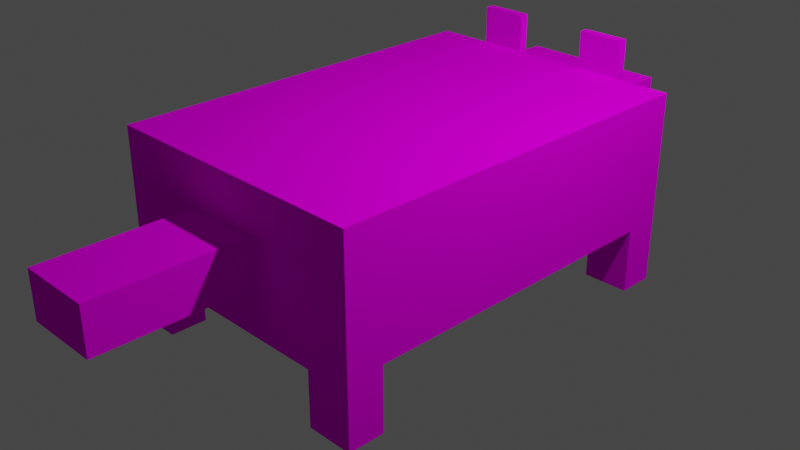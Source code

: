 # Source: FixedRacoon.blend  (saved by Blender 2.80.75; exported with 4.5.12 LTS)
import bpy
from mathutils import Matrix  # noqa: F401  (used for matrix-valued properties, if any)

bpy.ops.wm.read_factory_settings(use_empty=True)
scene = bpy.context.scene
scene.name = 'Scene'

# ---- collections
col_collection = bpy.data.collections.new('Collection'); scene.collection.children.link(col_collection)

# ---- images (referenced by path relative to the original .blend; pixels are not part of the script)
import os
ASSET_DIR = os.environ.get("B2B_ASSET_DIR", "")  # directory of the original .blend (textures are referenced by path, not embedded)
HERE = os.path.dirname(os.path.abspath(__file__))  # packed textures are extracted next to this script under _unpacked/

def load_image(name, relpath, width, height, colorspace="sRGB"):
    """Load a texture the original file referenced (path relative to the .blend, or extracted next to this script)."""
    p = next((c for c in (os.path.join(HERE, relpath), os.path.join(ASSET_DIR, relpath)) if relpath and os.path.exists(c)), "")
    if p:
        img = bpy.data.images.load(p, check_existing=True)
        img.name = name
    else:  # same state as the original file: an image datablock whose file is absent (Cycles renders it pink)
        img = bpy.data.images.new(name, width, height)
        img.source = "FILE"
        img.filepath = "//" + (relpath or name)
    img.colorspace_settings.name = colorspace
    return img
img_raccoon_png = load_image('Raccoon.png', 'Raccoon.png', 1024, 1024, 'sRGB')

# ---- materials (node trees are filled in below, after node groups)
mat_palette = bpy.data.materials.new('palette')
mat_palette.use_transparent_shadow = False
mat_palette.diffuse_color = (1.0, 1.0, 1.0, 1.0)
mat_palette.roughness = 1.0
mat_palette.specular_intensity = 0.0

# ---- material node trees
mat_palette.use_nodes = True; mat_palette.node_tree.nodes.clear()
_N = mat_palette.node_tree.nodes; _L = mat_palette.node_tree.links
n0 = _N.new('ShaderNodeOutputMaterial'); n0.name = 'Material Output'; n0.location = (300, 300)
n1 = _N.new('ShaderNodeBsdfPrincipled'); n1.name = 'Principled BSDF'; n1.location = (10, 300)
n1.distribution = 'GGX'
n1.subsurface_method = 'BURLEY'
n1.inputs[2].default_value = 1.0
n1.inputs[3].default_value = 1.45
n1.inputs[13].default_value = 0.0
n1.inputs[27].default_value = (0.0, 0.0, 0.0, 1.0)
n1.inputs[28].default_value = 1.0
n2 = _N.new('ShaderNodeTexImage'); n2.name = 'Image Texture'; n2.location = (-300, 600)
n2.image = img_raccoon_png
_L.new(n1.outputs[0], n0.inputs[0])
_L.new(n2.outputs[0], n1.inputs[0])
n0.is_active_output = True

# ---- world
world_world = bpy.data.worlds.new('World'); scene.world = world_world
world_world.use_nodes = True; world_world.node_tree.nodes.clear()
_N = world_world.node_tree.nodes; _L = world_world.node_tree.links
n0 = _N.new('ShaderNodeOutputWorld'); n0.name = 'World Output'; n0.location = (300, 300)
n1 = _N.new('ShaderNodeBackground'); n1.name = 'Background'; n1.location = (10, 300)
n1.inputs[0].default_value = (0.05088, 0.05088, 0.05088, 1.0)
_L.new(n1.outputs[0], n0.inputs[0])
n0.is_active_output = True
world_world.color = (0.05088, 0.05088, 0.05088)
world_world.use_sun_shadow = False
world_world.sun_shadow_jitter_overblur = 0.0

# ---- cameras
cam_camera = bpy.data.cameras.new('Camera')
cam_camera.clip_end = 100.0
cam_camera.ortho_scale = 7.314

# ---- lights
light_light = bpy.data.lights.new('Light', 'POINT')
light_light.transmission_factor = 0.0
light_light.energy = 1000.0
light_light.shadow_soft_size = 0.1
light_light.shadow_maximum_resolution = 0.006
light_light.use_absolute_resolution = True

# ---- meshes
me_raccoon = bpy.data.meshes.new('Raccoon')
me_raccoon.from_pydata([(1.5, 2.2, -4.4), (1.5, 2.0, -4.8), (1.5, 2.0, -4.4), (1.5, 2.2, -4.8), (1.5, 2.2, -8.3), (1.5, 2.0, -8.7), (1.5, 2.0, -8.3), (1.5, 2.2, -8.7), (1.5, 2.6, -8.3), (1.5, 2.6, -8.7), (1.5, 2.7, -4.4), (1.5, 2.7, -4.8), (1.5, 2.7, -8.3), (1.5, 4.1, -4.4), (1.5, 2.7, -5.0), (1.5, 4.1, -5.0), (1.5, 2.7, -5.2), (1.5, 4.1, -5.2), (1.5, 2.7, -6.1), (1.5, 4.1, -6.1), (1.5, 2.7, -6.3), (1.5, 4.1, -6.3), (1.5, 2.7, -7.3), (1.5, 4.1, -7.3), (1.5, 2.7, -7.5), (1.5, 4.1, -7.5), (1.5, 2.7, -8.2), (1.5, 4.1, -8.2), (1.5, 4.1, -8.3), (1.5, 4.1, -8.7), (2.1, 4.1, -8.7), (2.1, 3.8, -8.8), (2.1, 3.8, -8.7), (2.1, 4.5, -8.7), (2.1, 4.5, -8.8), (2.2, 3.8, -8.7), (2.2, 3.1, -9.5), (2.2, 3.1, -8.7), (2.2, 3.8, -8.8), (2.2, 3.9, -8.8), (2.2, 3.9, -9.5), (2.5, 3.6, -2.8), (2.5, 3.1, -3.0), (2.5, 3.1, -2.8), (2.5, 3.6, -3.0), (2.5, 3.1, -3.2), (2.5, 3.6, -3.2), (2.5, 3.1, -3.4), (2.5, 3.6, -3.4), (2.5, 3.1, -3.6), (2.5, 3.6, -3.6), (2.5, 3.1, -3.8), (2.5, 3.6, -3.8), (2.5, 3.1, -4.0), (2.5, 3.6, -4.0), (2.5, 3.1, -4.2), (2.5, 3.6, -4.2), (2.5, 3.1, -4.4), (2.5, 3.6, -4.4), (2.5, 3.7, -9.5), (2.5, 3.3, -9.6), (2.5, 3.3, -9.5), (2.5, 3.7, -9.6), (2.8, 3.4, -9.6), (2.8, 3.3, -9.7), (2.8, 3.3, -9.6), (2.8, 3.4, -9.7), (3.4, 4.1, -8.7), (3.4, 3.9, -8.8), (3.4, 3.9, -8.7), (3.4, 4.5, -8.7), (3.4, 4.5, -8.8), (4.0, 2.2, -4.4), (4.0, 2.0, -4.8), (4.0, 2.0, -4.4), (4.0, 2.2, -4.8), (4.0, 2.2, -8.3), (4.0, 2.0, -8.7), (4.0, 2.0, -8.3), (4.0, 2.2, -8.7), (4.0, 2.6, -4.4), (4.0, 2.6, -4.8), (4.0, 2.6, -8.3), (4.0, 2.6, -8.6), (4.0, 2.6, -8.7), (1.9, 2.0, -4.4), (1.9, 2.0, -4.8), (1.9, 2.2, -4.4), (1.9, 2.2, -4.8), (1.9, 2.0, -8.3), (1.9, 2.0, -8.7), (1.9, 2.2, -8.3), (1.9, 2.2, -8.7), (1.9, 2.6, -4.4), (1.9, 2.6, -4.8), (1.9, 2.6, -8.3), (1.9, 2.6, -8.6), (1.9, 2.6, -8.7), (2.6, 3.9, -8.7), (2.6, 3.9, -8.8), (2.6, 4.1, -8.7), (2.6, 4.5, -8.7), (2.6, 4.5, -8.8), (3.1, 3.3, -9.6), (3.1, 3.3, -9.7), (3.1, 3.4, -9.6), (3.1, 3.4, -9.7), (3.3, 3.1, -2.8), (3.3, 3.1, -3.0), (3.3, 3.6, -2.8), (3.3, 3.1, -3.2), (3.3, 3.6, -3.0), (3.3, 3.1, -3.4), (3.3, 3.6, -3.2), (3.3, 3.1, -3.6), (3.3, 3.6, -3.4), (3.3, 3.1, -3.8), (3.3, 3.6, -3.6), (3.3, 3.1, -4.0), (3.3, 3.6, -3.8), (3.3, 3.1, -4.2), (3.3, 3.6, -4.0), (3.3, 3.1, -4.4), (3.3, 3.6, -4.2), (3.3, 3.6, -4.4), (3.5, 3.3, -9.5), (3.5, 3.3, -9.6), (3.5, 3.7, -9.5), (3.5, 3.7, -9.6), (3.8, 3.1, -8.7), (3.8, 3.1, -9.5), (3.8, 3.8, -8.7), (3.8, 3.8, -8.8), (3.8, 3.9, -8.8), (3.8, 3.9, -9.5), (3.9, 3.8, -8.7), (3.9, 3.8, -8.8), (3.9, 4.1, -8.7), (3.9, 4.5, -8.7), (3.9, 4.5, -8.8), (4.5, 2.0, -4.4), (4.5, 2.0, -4.8), (4.5, 2.2, -4.4), (4.5, 2.2, -4.8), (4.5, 2.0, -8.3), (4.5, 2.0, -8.7), (4.5, 2.2, -8.3), (4.5, 2.2, -8.7), (4.5, 2.6, -4.4), (4.5, 2.6, -4.8), (4.5, 2.6, -8.3), (4.5, 2.6, -8.7), (4.5, 2.7, -4.8), (4.5, 2.7, -8.3), (4.5, 4.1, -4.4), (4.5, 2.7, -5.0), (4.5, 2.7, -5.2), (4.5, 4.1, -5.0), (4.5, 2.7, -6.1), (4.5, 4.1, -5.2), (4.5, 2.7, -6.3), (4.5, 4.1, -6.1), (4.5, 2.7, -7.3), (4.5, 4.1, -6.3), (4.5, 2.7, -7.5), (4.5, 4.1, -7.3), (4.5, 2.7, -8.2), (4.5, 4.1, -7.5), (4.5, 4.1, -8.2), (4.5, 4.1, -8.3), (4.5, 4.1, -8.7), (3.3, 3.1, -2.8), (2.5, 3.6, -2.8), (2.5, 3.1, -2.8), (3.3, 3.6, -2.8), (1.6, 2.7, -4.4), (1.5, 2.7, -4.4), (1.5, 2.2, -4.4), (1.5, 4.1, -4.4), (1.6, 4.0, -4.4), (1.9, 2.0, -4.4), (1.5, 2.0, -4.4), (1.9, 2.2, -4.4), (1.9, 2.6, -4.4), (1.9, 2.7, -4.4), (2.5, 3.1, -4.4), (2.5, 3.6, -4.4), (3.3, 3.1, -4.4), (3.3, 3.6, -4.4), (4.0, 2.6, -4.4), (4.4, 2.6, -4.4), (4.0, 2.2, -4.4), (4.4, 4.0, -4.4), (4.5, 2.0, -4.4), (4.0, 2.0, -4.4), (4.5, 2.2, -4.4), (4.5, 2.6, -4.4), (4.5, 4.1, -4.4), (1.6, 2.6, -8.3), (1.5, 2.6, -8.3), (1.5, 2.2, -8.3), (1.5, 2.7, -8.3), (1.6, 2.7, -8.3), (1.9, 2.0, -8.3), (1.5, 2.0, -8.3), (1.9, 2.2, -8.3), (1.9, 2.6, -8.3), (4.0, 2.6, -8.3), (4.4, 2.6, -8.3), (4.0, 2.2, -8.3), (4.4, 2.7, -8.3), (4.5, 2.0, -8.3), (4.0, 2.0, -8.3), (4.5, 2.2, -8.3), (4.5, 2.6, -8.3), (4.5, 2.7, -8.3), (2.2, 4.1, -8.7), (2.1, 4.5, -8.7), (2.1, 4.1, -8.7), (2.2, 4.4, -8.7), (2.5, 4.1, -8.7), (2.5, 4.4, -8.7), (2.6, 4.1, -8.7), (2.6, 4.5, -8.7), (3.5, 4.1, -8.7), (3.4, 4.5, -8.7), (3.4, 4.1, -8.7), (3.5, 4.4, -8.7), (3.8, 4.1, -8.7), (3.8, 4.4, -8.7), (3.9, 4.1, -8.7), (3.9, 4.5, -8.7), (1.5, 2.2, -4.8), (1.5, 2.7, -4.8), (1.6, 2.7, -4.8), (1.5, 2.0, -4.8), (1.9, 2.0, -4.8), (1.9, 2.2, -4.8), (1.9, 2.6, -4.8), (1.9, 2.7, -4.8), (4.0, 2.6, -4.8), (4.4, 2.6, -4.8), (4.0, 2.2, -4.8), (4.4, 2.7, -4.8), (4.0, 2.0, -4.8), (4.5, 2.0, -4.8), (4.5, 2.2, -4.8), (4.5, 2.6, -4.8), (4.5, 2.7, -4.8), (1.5, 2.0, -8.7), (1.5, 2.2, -8.7), (1.9, 2.0, -8.7), (1.5, 2.6, -8.7), (1.9, 2.2, -8.7), (1.5, 4.1, -8.7), (1.9, 2.6, -8.7), (2.1, 3.8, -8.7), (2.1, 4.1, -8.7), (2.2, 3.1, -8.7), (2.2, 3.8, -8.7), (2.6, 3.9, -8.7), (2.6, 4.1, -8.7), (3.4, 3.9, -8.7), (3.4, 4.1, -8.7), (3.8, 3.1, -8.7), (3.8, 3.8, -8.7), (3.9, 3.8, -8.7), (4.0, 2.6, -8.7), (3.9, 4.1, -8.7), (4.0, 2.0, -8.7), (4.0, 2.2, -8.7), (4.5, 2.0, -8.7), (4.5, 2.2, -8.7), (4.5, 2.6, -8.7), (4.5, 4.1, -8.7), (2.1, 3.8, -8.8), (2.1, 4.5, -8.8), (2.2, 3.8, -8.8), (2.2, 3.9, -8.8), (2.2, 4.4, -8.8), (2.5, 3.9, -8.8), (2.5, 4.4, -8.8), (2.6, 3.9, -8.8), (2.6, 4.5, -8.8), (3.4, 3.9, -8.8), (3.4, 4.5, -8.8), (3.5, 3.9, -8.8), (3.5, 4.4, -8.8), (3.8, 3.9, -8.8), (3.8, 4.4, -8.8), (3.8, 3.8, -8.8), (3.9, 3.8, -8.8), (3.9, 4.5, -8.8), (2.2, 3.1, -9.5), (2.2, 3.9, -9.5), (2.5, 3.3, -9.5), (2.5, 3.7, -9.5), (2.6, 3.7, -9.5), (2.8, 3.3, -9.5), (2.8, 3.7, -9.5), (3.1, 3.3, -9.5), (3.1, 3.7, -9.5), (3.3, 3.7, -9.5), (3.5, 3.3, -9.5), (3.5, 3.7, -9.5), (3.8, 3.1, -9.5), (3.8, 3.9, -9.5), (2.5, 3.3, -9.6), (2.5, 3.7, -9.6), (2.6, 3.5, -9.6), (2.6, 3.7, -9.6), (2.8, 3.3, -9.6), (2.8, 3.4, -9.6), (2.8, 3.5, -9.6), (2.8, 3.7, -9.6), (3.1, 3.4, -9.6), (3.1, 3.5, -9.6), (3.1, 3.7, -9.6), (3.1, 3.3, -9.6), (3.3, 3.5, -9.6), (3.3, 3.7, -9.6), (3.5, 3.3, -9.6), (3.5, 3.7, -9.6), (2.8, 3.3, -9.7), (2.8, 3.4, -9.7), (3.1, 3.3, -9.7), (3.1, 3.4, -9.7), (1.5, 2.0, -4.8), (1.9, 2.0, -4.4), (1.5, 2.0, -4.4), (1.9, 2.0, -4.8), (4.0, 2.0, -4.8), (4.5, 2.0, -4.4), (4.0, 2.0, -4.4), (4.5, 2.0, -4.8), (1.5, 2.0, -8.7), (1.9, 2.0, -8.3), (1.5, 2.0, -8.3), (1.9, 2.0, -8.7), (4.0, 2.0, -8.7), (4.5, 2.0, -8.3), (4.0, 2.0, -8.3), (4.5, 2.0, -8.7), (1.9, 2.6, -4.8), (4.0, 2.6, -4.4), (1.9, 2.6, -4.4), (4.0, 2.6, -4.8), (1.9, 2.6, -8.6), (4.0, 2.6, -8.3), (1.9, 2.6, -8.3), (4.0, 2.6, -8.6), (1.9, 2.6, -8.7), (4.0, 2.6, -8.7), (1.5, 2.7, -5.0), (1.6, 2.7, -4.8), (1.5, 2.7, -4.8), (1.6, 2.7, -5.0), (1.9, 2.7, -4.8), (4.4, 2.7, -4.8), (4.4, 2.7, -5.0), (4.5, 2.7, -4.8), (4.5, 2.7, -5.0), (1.5, 2.7, -5.2), (1.6, 2.7, -5.2), (4.4, 2.7, -5.2), (4.5, 2.7, -5.2), (1.5, 2.7, -6.1), (1.6, 2.7, -6.1), (4.4, 2.7, -6.1), (4.5, 2.7, -6.1), (1.5, 2.7, -6.3), (1.6, 2.7, -6.3), (4.4, 2.7, -6.3), (4.5, 2.7, -6.3), (1.5, 2.7, -7.3), (1.6, 2.7, -7.3), (4.4, 2.7, -7.3), (4.5, 2.7, -7.3), (1.5, 2.7, -7.5), (1.6, 2.7, -7.5), (4.4, 2.7, -7.5), (4.5, 2.7, -7.5), (1.5, 2.7, -8.2), (1.6, 2.7, -8.2), (4.4, 2.7, -8.2), (4.5, 2.7, -8.2), (1.5, 2.7, -8.3), (1.6, 2.7, -8.3), (4.4, 2.7, -8.3), (4.5, 2.7, -8.3), (2.5, 3.1, -3.0), (3.3, 3.1, -2.8), (2.5, 3.1, -2.8), (3.3, 3.1, -3.0), (2.5, 3.1, -3.2), (3.3, 3.1, -3.2), (2.5, 3.1, -3.4), (3.3, 3.1, -3.4), (2.5, 3.1, -3.6), (3.3, 3.1, -3.6), (2.5, 3.1, -3.8), (3.3, 3.1, -3.8), (2.5, 3.1, -4.0), (3.3, 3.1, -4.0), (2.5, 3.1, -4.2), (3.3, 3.1, -4.2), (2.5, 3.1, -4.4), (3.3, 3.1, -4.4), (2.2, 3.1, -9.5), (3.8, 3.1, -8.7), (2.2, 3.1, -8.7), (3.8, 3.1, -9.5), (2.5, 3.3, -9.6), (2.8, 3.3, -9.5), (2.5, 3.3, -9.5), (2.8, 3.3, -9.6), (3.1, 3.3, -9.5), (3.1, 3.3, -9.6), (3.5, 3.3, -9.5), (3.5, 3.3, -9.6), (2.8, 3.3, -9.7), (3.1, 3.3, -9.7), (2.1, 3.8, -8.8), (2.2, 3.8, -8.7), (2.1, 3.8, -8.7), (2.2, 3.8, -8.8), (3.8, 3.8, -8.8), (3.9, 3.8, -8.7), (3.8, 3.8, -8.7), (3.9, 3.8, -8.8), (2.8, 3.4, -9.6), (3.1, 3.4, -9.6), (2.8, 3.4, -9.7), (3.1, 3.4, -9.7), (2.5, 3.6, -2.8), (3.3, 3.6, -2.8), (2.5, 3.6, -3.0), (3.3, 3.6, -3.0), (2.5, 3.6, -3.2), (3.3, 3.6, -3.2), (2.5, 3.6, -3.4), (3.3, 3.6, -3.4), (2.5, 3.6, -3.6), (3.3, 3.6, -3.6), (2.5, 3.6, -3.8), (3.3, 3.6, -3.8), (2.5, 3.6, -4.0), (3.3, 3.6, -4.0), (2.5, 3.6, -4.2), (3.3, 3.6, -4.2), (2.5, 3.6, -4.4), (3.3, 3.6, -4.4), (2.5, 3.7, -9.5), (2.6, 3.7, -9.5), (2.5, 3.7, -9.6), (2.8, 3.7, -9.5), (2.6, 3.7, -9.6), (3.1, 3.7, -9.5), (2.8, 3.7, -9.6), (3.3, 3.7, -9.5), (3.1, 3.7, -9.6), (3.5, 3.7, -9.5), (3.3, 3.7, -9.6), (3.5, 3.7, -9.6), (2.6, 3.9, -8.7), (3.4, 3.9, -8.7), (2.6, 3.9, -8.8), (3.4, 3.9, -8.8), (2.2, 3.9, -8.8), (2.5, 3.9, -8.8), (2.2, 3.9, -9.5), (3.5, 3.9, -8.8), (3.8, 3.9, -8.8), (3.8, 3.9, -9.5), (1.5, 4.1, -4.4), (4.5, 4.1, -4.4), (1.5, 4.1, -5.0), (4.5, 4.1, -5.0), (1.5, 4.1, -5.2), (4.5, 4.1, -5.2), (1.5, 4.1, -6.1), (4.5, 4.1, -6.1), (1.5, 4.1, -6.3), (4.5, 4.1, -6.3), (1.5, 4.1, -7.3), (4.5, 4.1, -7.3), (1.5, 4.1, -7.5), (4.5, 4.1, -7.5), (1.5, 4.1, -8.2), (4.5, 4.1, -8.2), (1.5, 4.1, -8.3), (4.5, 4.1, -8.3), (1.5, 4.1, -8.7), (2.1, 4.1, -8.7), (2.2, 4.1, -8.7), (2.5, 4.1, -8.7), (2.6, 4.1, -8.7), (3.4, 4.1, -8.7), (3.5, 4.1, -8.7), (3.8, 4.1, -8.7), (3.9, 4.1, -8.7), (4.5, 4.1, -8.7), (2.1, 4.5, -8.7), (2.6, 4.5, -8.7), (2.1, 4.5, -8.8), (2.6, 4.5, -8.8), (3.4, 4.5, -8.7), (3.9, 4.5, -8.7), (3.4, 4.5, -8.8), (3.9, 4.5, -8.8)], [], [(0, 1, 2), (3, 1, 0), (4, 5, 6), (7, 5, 4), (8, 7, 4), (9, 7, 8), (10, 3, 0), (11, 3, 10), (12, 9, 8), (13, 11, 10), (13, 14, 11), (15, 16, 14), (15, 14, 13), (17, 18, 16), (17, 16, 15), (19, 20, 18), (19, 18, 17), (21, 22, 20), (21, 20, 19), (23, 24, 22), (23, 22, 21), (25, 26, 24), (25, 24, 23), (27, 12, 26), (27, 26, 25), (28, 9, 12), (28, 12, 27), (29, 9, 28), (30, 31, 32), (33, 31, 30), (34, 31, 33), (35, 36, 37), (38, 36, 35), (39, 36, 38), (40, 36, 39), (41, 42, 43), (44, 45, 42), (44, 42, 41), (46, 47, 45), (46, 45, 44), (48, 49, 47), (48, 47, 46), (50, 51, 49), (50, 49, 48), (52, 53, 51), (52, 51, 50), (54, 55, 53), (54, 53, 52), (56, 57, 55), (56, 55, 54), (58, 57, 56), (59, 60, 61), (62, 60, 59), (63, 64, 65), (66, 64, 63), (67, 68, 69), (70, 68, 67), (71, 68, 70), (72, 73, 74), (75, 73, 72), (76, 77, 78), (79, 77, 76), (80, 75, 72), (81, 75, 80), (82, 79, 76), (83, 79, 82), (84, 79, 83), (85, 86, 87), (87, 86, 88), (89, 90, 91), (91, 90, 92), (87, 88, 93), (93, 88, 94), (91, 92, 95), (95, 92, 96), (96, 92, 97), (98, 99, 100), (100, 99, 101), (101, 99, 102), (103, 104, 105), (105, 104, 106), (107, 108, 109), (108, 110, 111), (109, 108, 111), (110, 112, 113), (111, 110, 113), (112, 114, 115), (113, 112, 115), (114, 116, 117), (115, 114, 117), (116, 118, 119), (117, 116, 119), (118, 120, 121), (119, 118, 121), (120, 122, 123), (121, 120, 123), (123, 122, 124), (125, 126, 127), (127, 126, 128), (129, 130, 131), (131, 130, 132), (132, 130, 133), (133, 130, 134), (135, 136, 137), (137, 136, 138), (138, 136, 139), (140, 141, 142), (142, 141, 143), (144, 145, 146), (146, 145, 147), (142, 143, 148), (148, 143, 149), (146, 147, 150), (150, 147, 151), (148, 149, 152), (150, 151, 153), (148, 152, 154), (152, 155, 154), (155, 156, 157), (154, 155, 157), (156, 158, 159), (157, 156, 159), (158, 160, 161), (159, 158, 161), (160, 162, 163), (161, 160, 163), (162, 164, 165), (163, 162, 165), (164, 166, 167), (165, 164, 167), (166, 153, 168), (167, 166, 168), (153, 151, 169), (168, 153, 169), (169, 151, 170), (171, 172, 173), (174, 172, 171), (175, 176, 177), (175, 178, 176), (179, 178, 175), (180, 177, 181), (182, 175, 177), (182, 177, 180), (183, 175, 182), (184, 179, 175), (184, 175, 183), (185, 179, 184), (185, 184, 183), (186, 179, 185), (187, 185, 183), (188, 179, 186), (189, 187, 183), (189, 188, 187), (190, 188, 189), (190, 189, 191), (192, 178, 179), (192, 188, 190), (192, 179, 188), (193, 191, 194), (195, 190, 191), (195, 191, 193), (196, 192, 190), (196, 190, 195), (197, 178, 192), (197, 192, 196), (198, 199, 200), (198, 201, 199), (202, 201, 198), (203, 200, 204), (205, 198, 200), (205, 200, 203), (206, 202, 198), (206, 198, 205), (207, 202, 206), (208, 202, 207), (208, 207, 209), (210, 202, 208), (211, 209, 212), (213, 208, 209), (213, 209, 211), (214, 210, 208), (214, 208, 213), (215, 210, 214), (216, 217, 218), (219, 217, 216), (220, 219, 216), (221, 217, 219), (221, 219, 220), (222, 221, 220), (223, 217, 221), (223, 221, 222), (224, 225, 226), (227, 225, 224), (228, 227, 224), (229, 225, 227), (229, 227, 228), (230, 229, 228), (231, 225, 229), (231, 229, 230), (232, 233, 234), (235, 232, 236), (232, 234, 237), (236, 232, 237), (237, 234, 238), (238, 234, 239), (238, 239, 240), (240, 239, 241), (242, 240, 241), (241, 239, 243), (244, 242, 245), (242, 241, 246), (245, 242, 246), (241, 243, 247), (246, 241, 247), (247, 243, 248), (249, 250, 251), (250, 252, 253), (251, 250, 253), (252, 254, 255), (253, 252, 255), (255, 254, 256), (256, 254, 257), (255, 256, 258), (258, 256, 259), (260, 261, 262), (262, 261, 263), (255, 258, 264), (264, 265, 266), (255, 264, 267), (264, 266, 267), (266, 268, 267), (269, 270, 271), (270, 267, 272), (271, 270, 272), (267, 268, 273), (272, 267, 273), (273, 268, 274), (275, 276, 277), (277, 276, 278), (278, 276, 279), (278, 279, 280), (279, 276, 281), (280, 279, 281), (280, 281, 282), (281, 276, 283), (282, 281, 283), (284, 285, 286), (286, 285, 287), (286, 287, 288), (287, 285, 289), (288, 287, 289), (290, 288, 291), (288, 289, 291), (289, 285, 292), (291, 289, 292), (293, 294, 295), (295, 294, 296), (296, 294, 297), (293, 295, 298), (297, 294, 299), (293, 298, 300), (299, 294, 301), (301, 294, 302), (293, 300, 303), (302, 294, 304), (293, 303, 305), (303, 304, 305), (304, 294, 306), (305, 304, 306), (307, 308, 309), (309, 308, 310), (307, 309, 311), (311, 309, 312), (309, 310, 313), (312, 309, 313), (313, 310, 314), (312, 313, 315), (313, 314, 315), (315, 314, 316), (316, 314, 317), (318, 315, 319), (315, 316, 319), (316, 317, 319), (319, 317, 320), (318, 319, 321), (319, 320, 321), (321, 320, 322), (323, 324, 325), (325, 324, 326), (327, 328, 329), (330, 328, 327), (331, 332, 333), (334, 332, 331), (335, 336, 337), (338, 336, 335), (339, 340, 341), (342, 340, 339), (343, 344, 345), (346, 344, 343), (347, 348, 349), (350, 348, 347), (351, 350, 347), (352, 350, 351), (353, 354, 355), (356, 357, 354), (356, 354, 353), (356, 358, 357), (359, 360, 358), (359, 358, 356), (361, 360, 359), (362, 356, 353), (363, 359, 356), (363, 356, 362), (364, 361, 359), (364, 359, 363), (365, 361, 364), (366, 363, 362), (367, 364, 363), (367, 363, 366), (368, 365, 364), (368, 364, 367), (369, 365, 368), (370, 367, 366), (371, 368, 367), (371, 367, 370), (372, 369, 368), (372, 368, 371), (373, 369, 372), (374, 371, 370), (375, 372, 371), (375, 371, 374), (376, 373, 372), (376, 372, 375), (377, 373, 376), (378, 375, 374), (379, 376, 375), (379, 375, 378), (380, 377, 376), (380, 376, 379), (381, 377, 380), (382, 379, 378), (383, 380, 379), (383, 379, 382), (384, 381, 380), (384, 380, 383), (385, 381, 384), (386, 383, 382), (387, 384, 383), (387, 383, 386), (388, 385, 384), (388, 384, 387), (389, 385, 388), (390, 391, 392), (393, 391, 390), (394, 393, 390), (395, 393, 394), (396, 395, 394), (397, 395, 396), (398, 397, 396), (399, 397, 398), (400, 399, 398), (401, 399, 400), (402, 401, 400), (403, 401, 402), (404, 403, 402), (405, 403, 404), (406, 405, 404), (407, 405, 406), (408, 409, 410), (411, 409, 408), (412, 413, 414), (415, 416, 413), (415, 413, 412), (417, 418, 416), (417, 416, 415), (419, 418, 417), (420, 417, 415), (421, 417, 420), (422, 423, 424), (425, 423, 422), (426, 427, 428), (429, 427, 426), (430, 431, 432), (432, 431, 433), (434, 435, 436), (436, 435, 437), (436, 437, 438), (438, 437, 439), (438, 439, 440), (440, 439, 441), (440, 441, 442), (442, 441, 443), (442, 443, 444), (444, 443, 445), (444, 445, 446), (446, 445, 447), (446, 447, 448), (448, 447, 449), (448, 449, 450), (450, 449, 451), (452, 453, 454), (453, 455, 456), (454, 453, 456), (455, 457, 458), (456, 455, 458), (457, 459, 460), (458, 457, 460), (459, 461, 462), (460, 459, 462), (462, 461, 463), (464, 465, 466), (466, 465, 467), (468, 469, 470), (471, 472, 470), (467, 471, 470), (466, 467, 470), (469, 466, 470), (470, 472, 473), (474, 475, 476), (476, 475, 477), (476, 477, 478), (478, 477, 479), (478, 479, 480), (480, 479, 481), (480, 481, 482), (482, 481, 483), (482, 483, 484), (484, 483, 485), (484, 485, 486), (486, 485, 487), (486, 487, 488), (488, 487, 489), (488, 489, 490), (490, 489, 491), (490, 491, 492), (492, 491, 493), (493, 491, 494), (494, 491, 495), (495, 491, 496), (496, 491, 497), (497, 491, 498), (498, 491, 499), (499, 491, 500), (500, 491, 501), (502, 503, 504), (504, 503, 505), (506, 507, 508), (508, 507, 509)])
me_raccoon.polygons.foreach_set('use_smooth', [True] * 448)
_uv = me_raccoon.uv_layers.new(name='UVMap')
_uv.uv.foreach_set('vector', [0.9824, 0.5, 0.9824, 0.5, 0.9824, 0.5, 0.9824, 0.5, 0.9824, 0.5, 0.9824, 0.5, 0.9824, 0.5, 0.9824, 0.5, 0.9824, 0.5, 0.9824, 0.5, 0.9824, 0.5, 0.9824, 0.5, 0.5371, 0.5, 0.5371, 0.5, 0.5371, 0.5, 0.5371, 0.5, 0.5371, 0.5, 0.5371, 0.5, 0.5371, 0.5, 0.5371, 0.5, 0.5371, 0.5, 0.5371, 0.5, 0.5371, 0.5, 0.5371, 0.5, 0.02148, 0.5, 0.02148, 0.5, 0.02148, 0.5, 0.02148, 0.5, 0.02148, 0.5, 0.02148, 0.5, 0.02148, 0.5, 0.02148, 0.5, 0.02148, 0.5, 0.0293, 0.5, 0.0293, 0.5, 0.0293, 0.5, 0.02148, 0.5, 0.02148, 0.5, 0.02148, 0.5, 0.02148, 0.5, 0.02148, 0.5, 0.02148, 0.5, 0.0293, 0.5, 0.0293, 0.5, 0.0293, 0.5, 0.0293, 0.5, 0.0293, 0.5, 0.0293, 0.5, 0.02148, 0.5, 0.02148, 0.5, 0.02148, 0.5, 0.02148, 0.5, 0.02148, 0.5, 0.02148, 0.5, 0.0293, 0.5, 0.0293, 0.5, 0.0293, 0.5, 0.0293, 0.5, 0.0293, 0.5, 0.0293, 0.5, 0.02148, 0.5, 0.02148, 0.5, 0.02148, 0.5, 0.02148, 0.5, 0.02148, 0.5, 0.02148, 0.5, 0.0293, 0.5, 0.0293, 0.5, 0.0293, 0.5, 0.0293, 0.5, 0.0293, 0.5, 0.0293, 0.5, 0.02148, 0.5, 0.02148, 0.5, 0.02148, 0.5, 0.02148, 0.5, 0.02148, 0.5, 0.02148, 0.5, 0.0293, 0.5, 0.0293, 0.5, 0.0293, 0.5, 0.02148, 0.5, 0.02148, 0.5, 0.02148, 0.5, 0.0293, 0.5, 0.0293, 0.5, 0.0293, 0.5, 0.0293, 0.5, 0.0293, 0.5, 0.0293, 0.5, 0.0293, 0.5, 0.0293, 0.5, 0.0293, 0.5, 0.0293, 0.5, 0.0293, 0.5, 0.0293, 0.5, 0.0293, 0.5, 0.0293, 0.5, 0.0293, 0.5, 0.0293, 0.5, 0.0293, 0.5, 0.0293, 0.5, 0.0293, 0.5, 0.0293, 0.5, 0.0293, 0.5, 0.02539, 0.5, 0.02539, 0.5, 0.02539, 0.5, 0.0293, 0.5, 0.0293, 0.5, 0.0293, 0.5, 0.02539, 0.5, 0.02539, 0.5, 0.02539, 0.5, 0.02539, 0.5, 0.02539, 0.5, 0.02539, 0.5, 0.0293, 0.5, 0.0293, 0.5, 0.0293, 0.5, 0.0293, 0.5, 0.0293, 0.5, 0.0293, 0.5, 0.02539, 0.5, 0.02539, 0.5, 0.02539, 0.5, 0.02539, 0.5, 0.02539, 0.5, 0.02539, 0.5, 0.0293, 0.5, 0.0293, 0.5, 0.0293, 0.5, 0.0293, 0.5, 0.0293, 0.5, 0.0293, 0.5, 0.02539, 0.5, 0.02539, 0.5, 0.02539, 0.5, 0.02539, 0.5, 0.02539, 0.5, 0.02539, 0.5, 0.0293, 0.5, 0.0293, 0.5, 0.0293, 0.5, 0.0293, 0.5, 0.0293, 0.5, 0.0293, 0.5, 0.02539, 0.5, 0.02539, 0.5, 0.02539, 0.5, 0.0293, 0.5, 0.0293, 0.5, 0.0293, 0.5, 0.02148, 0.5, 0.02148, 0.5, 0.02148, 0.5, 0.02148, 0.5, 0.02148, 0.5, 0.02148, 0.5, 0.9551, 0.5, 0.9551, 0.5, 0.9551, 0.5, 0.9551, 0.5, 0.9551, 0.5, 0.9551, 0.5, 0.0293, 0.5, 0.0293, 0.5, 0.0293, 0.5, 0.0293, 0.5, 0.0293, 0.5, 0.0293, 0.5, 0.0293, 0.5, 0.0293, 0.5, 0.0293, 0.5, 0.9824, 0.5, 0.9824, 0.5, 0.9824, 0.5, 0.9824, 0.5, 0.9824, 0.5, 0.9824, 0.5, 0.9824, 0.5, 0.9824, 0.5, 0.9824, 0.5, 0.9824, 0.5, 0.9824, 0.5, 0.9824, 0.5, 0.5371, 0.5, 0.5371, 0.5, 0.5371, 0.5, 0.5371, 0.5, 0.5371, 0.5, 0.5371, 0.5, 0.5371, 0.5, 0.5371, 0.5, 0.5371, 0.5, 0.5371, 0.5, 0.5371, 0.5, 0.5371, 0.5, 0.5371, 0.5, 0.5371, 0.5, 0.5371, 0.5, 0.9824, 0.5, 0.9824, 0.5, 0.9824, 0.5, 0.9824, 0.5, 0.9824, 0.5, 0.9824, 0.5, 0.9824, 0.5, 0.9824, 0.5, 0.9824, 0.5, 0.9824, 0.5, 0.9824, 0.5, 0.9824, 0.5, 0.5371, 0.5, 0.5371, 0.5, 0.5371, 0.5, 0.5371, 0.5, 0.5371, 0.5, 0.5371, 0.5, 0.5371, 0.5, 0.5371, 0.5, 0.5371, 0.5, 0.5371, 0.5, 0.5371, 0.5, 0.5371, 0.5, 0.5371, 0.5, 0.5371, 0.5, 0.5371, 0.5, 0.0293, 0.5, 0.0293, 0.5, 0.0293, 0.5, 0.0293, 0.5, 0.0293, 0.5, 0.0293, 0.5, 0.0293, 0.5, 0.0293, 0.5, 0.0293, 0.5, 0.9551, 0.5, 0.9551, 0.5, 0.9551, 0.5, 0.9551, 0.5, 0.9551, 0.5, 0.9551, 0.5, 0.02539, 0.5, 0.02539, 0.5, 0.02539, 0.5, 0.0293, 0.5, 0.0293, 0.5, 0.0293, 0.5, 0.02539, 0.5, 0.02539, 0.5, 0.02539, 0.5, 0.02539, 0.5, 0.02539, 0.5, 0.02539, 0.5, 0.0293, 0.5, 0.0293, 0.5, 0.0293, 0.5, 0.0293, 0.5, 0.0293, 0.5, 0.0293, 0.5, 0.02539, 0.5, 0.02539, 0.5, 0.02539, 0.5, 0.02539, 0.5, 0.02539, 0.5, 0.02539, 0.5, 0.0293, 0.5, 0.0293, 0.5, 0.0293, 0.5, 0.0293, 0.5, 0.0293, 0.5, 0.0293, 0.5, 0.02539, 0.5, 0.02539, 0.5, 0.02539, 0.5, 0.02539, 0.5, 0.02539, 0.5, 0.02539, 0.5, 0.0293, 0.5, 0.0293, 0.5, 0.0293, 0.5, 0.0293, 0.5, 0.0293, 0.5, 0.0293, 0.5, 0.02539, 0.5, 0.02539, 0.5, 0.02539, 0.5, 0.0293, 0.5, 0.0293, 0.5, 0.0293, 0.5, 0.02148, 0.5, 0.02148, 0.5, 0.02148, 0.5, 0.02148, 0.5, 0.02148, 0.5, 0.02148, 0.5, 0.0293, 0.5, 0.0293, 0.5, 0.0293, 0.5, 0.0293, 0.5, 0.0293, 0.5, 0.0293, 0.5, 0.0293, 0.5, 0.0293, 0.5, 0.0293, 0.5, 0.0293, 0.5, 0.0293, 0.5, 0.0293, 0.5, 0.0293, 0.5, 0.0293, 0.5, 0.0293, 0.5, 0.0293, 0.5, 0.0293, 0.5, 0.0293, 0.5, 0.0293, 0.5, 0.0293, 0.5, 0.0293, 0.5, 0.9824, 0.5, 0.9824, 0.5, 0.9824, 0.5, 0.9824, 0.5, 0.9824, 0.5, 0.9824, 0.5, 0.9824, 0.5, 0.9824, 0.5, 0.9824, 0.5, 0.9824, 0.5, 0.9824, 0.5, 0.9824, 0.5, 0.5371, 0.5, 0.5371, 0.5, 0.5371, 0.5, 0.5371, 0.5, 0.5371, 0.5, 0.5371, 0.5, 0.5371, 0.5, 0.5371, 0.5, 0.5371, 0.5, 0.5371, 0.5, 0.5371, 0.5, 0.5371, 0.5, 0.02148, 0.5, 0.02148, 0.5, 0.02148, 0.5, 0.02148, 0.5, 0.02148, 0.5, 0.02148, 0.5, 0.02148, 0.5, 0.02148, 0.5, 0.02148, 0.5, 0.02148, 0.5, 0.02148, 0.5, 0.02148, 0.5, 0.0293, 0.5, 0.0293, 0.5, 0.0293, 0.5, 0.02148, 0.5, 0.02148, 0.5, 0.02148, 0.5, 0.02148, 0.5, 0.02148, 0.5, 0.02148, 0.5, 0.0293, 0.5, 0.0293, 0.5, 0.0293, 0.5, 0.0293, 0.5, 0.0293, 0.5, 0.0293, 0.5, 0.02148, 0.5, 0.02148, 0.5, 0.02148, 0.5, 0.02148, 0.5, 0.02148, 0.5, 0.02148, 0.5, 0.0293, 0.5, 0.0293, 0.5, 0.0293, 0.5, 0.0293, 0.5, 0.0293, 0.5, 0.0293, 0.5, 0.02148, 0.5, 0.02148, 0.5, 0.02148, 0.5, 0.02148, 0.5, 0.02148, 0.5, 0.02148, 0.5, 0.0293, 0.5, 0.0293, 0.5, 0.0293, 0.5, 0.0293, 0.5, 0.0293, 0.5, 0.0293, 0.5, 0.02148, 0.5, 0.02148, 0.5, 0.02148, 0.5, 0.02148, 0.5, 0.02148, 0.5, 0.02148, 0.5, 0.0293, 0.5, 0.0293, 0.5, 0.0293, 0.5, 0.02148, 0.5, 0.02148, 0.5, 0.02148, 0.5, 0.02539, 0.5, 0.02539, 0.5, 0.02539, 0.5, 0.02539, 0.5, 0.02539, 0.5, 0.02539, 0.5, 0.5371, 0.5, 0.5371, 0.5, 0.5371, 0.5, 0.02148, 0.5, 0.02148, 0.5, 0.02148, 0.5, 0.02148, 0.5, 0.02148, 0.5, 0.02148, 0.5, 0.9824, 0.5, 0.9824, 0.5, 0.9824, 0.5, 0.5371, 0.5, 0.5371, 0.5, 0.5371, 0.5, 0.9824, 0.5, 0.9824, 0.5, 0.9824, 0.5, 0.5371, 0.5, 0.5371, 0.5, 0.5371, 0.5, 0.9824, 0.5, 0.9824, 0.5, 0.9824, 0.5, 0.5371, 0.5, 0.5371, 0.5, 0.5371, 0.5, 0.9824, 0.5, 0.9824, 0.5, 0.9824, 0.5, 0.9824, 0.5, 0.9824, 0.5, 0.9824, 0.5, 0.9824, 0.5, 0.9824, 0.5, 0.9824, 0.5, 0.9824, 0.5, 0.9824, 0.5, 0.9824, 0.5, 0.9824, 0.5, 0.9824, 0.5, 0.9824, 0.5, 0.9824, 0.5, 0.9824, 0.5, 0.9824, 0.5, 0.9824, 0.5, 0.9824, 0.5, 0.9824, 0.5, 0.9824, 0.5, 0.9824, 0.5, 0.9824, 0.5, 0.5371, 0.5, 0.5371, 0.5, 0.5371, 0.5, 0.02148, 0.5, 0.02148, 0.5, 0.02148, 0.5, 0.9824, 0.5, 0.9824, 0.5, 0.9824, 0.5, 0.9824, 0.5, 0.9824, 0.5, 0.9824, 0.5, 0.9824, 0.5, 0.9824, 0.5, 0.9824, 0.5, 0.5371, 0.5, 0.5371, 0.5, 0.5371, 0.5, 0.9824, 0.5, 0.9824, 0.5, 0.9824, 0.5, 0.02148, 0.5, 0.02148, 0.5, 0.02148, 0.5, 0.5371, 0.5, 0.5371, 0.5, 0.5371, 0.5, 0.02148, 0.5, 0.02148, 0.5, 0.02148, 0.5, 0.02148, 0.5, 0.02148, 0.5, 0.02148, 0.5, 0.5371, 0.5, 0.5371, 0.5, 0.5371, 0.5, 0.02148, 0.5, 0.02148, 0.5, 0.02148, 0.5, 0.02148, 0.5, 0.02148, 0.5, 0.02148, 0.5, 0.9824, 0.5, 0.9824, 0.5, 0.9824, 0.5, 0.5371, 0.5, 0.5371, 0.5, 0.5371, 0.5, 0.9824, 0.5, 0.9824, 0.5, 0.9824, 0.5, 0.9824, 0.5, 0.9824, 0.5, 0.9824, 0.5, 0.5371, 0.5, 0.5371, 0.5, 0.5371, 0.5, 0.9824, 0.5, 0.9824, 0.5, 0.9824, 0.5, 0.9824, 0.5, 0.9824, 0.5, 0.9824, 0.5, 0.5371, 0.5, 0.5371, 0.5, 0.5371, 0.5, 0.9824, 0.5, 0.9824, 0.5, 0.9824, 0.5, 0.9824, 0.5, 0.9824, 0.5, 0.9824, 0.5, 0.5371, 0.5, 0.5371, 0.5, 0.5371, 0.5, 0.9824, 0.5, 0.9824, 0.5, 0.9824, 0.5, 0.02148, 0.5, 0.02148, 0.5, 0.02148, 0.5, 0.5371, 0.5, 0.5371, 0.5, 0.5371, 0.5, 0.02148, 0.5, 0.02148, 0.5, 0.02148, 0.5, 0.0293, 0.5, 0.0293, 0.5, 0.0293, 0.5, 0.0293, 0.5, 0.0293, 0.5, 0.0293, 0.5, 0.02148, 0.5, 0.02148, 0.5, 0.02148, 0.5, 0.0293, 0.5, 0.0293, 0.5, 0.0293, 0.5, 0.02148, 0.5, 0.02148, 0.5, 0.02148, 0.5, 0.0293, 0.5, 0.0293, 0.5, 0.0293, 0.5, 0.0293, 0.5, 0.0293, 0.5, 0.0293, 0.5, 0.0293, 0.5, 0.0293, 0.5, 0.0293, 0.5, 0.0293, 0.5, 0.0293, 0.5, 0.0293, 0.5, 0.0293, 0.5, 0.0293, 0.5, 0.0293, 0.5, 0.02148, 0.5, 0.02148, 0.5, 0.02148, 0.5, 0.0293, 0.5, 0.0293, 0.5, 0.0293, 0.5, 0.02148, 0.5, 0.02148, 0.5, 0.02148, 0.5, 0.0293, 0.5, 0.0293, 0.5, 0.0293, 0.5, 0.0293, 0.5, 0.0293, 0.5, 0.0293, 0.5, 0.0293, 0.5, 0.0293, 0.5, 0.0293, 0.5, 0.5371, 0.5, 0.5371, 0.5, 0.5371, 0.5, 0.9824, 0.5, 0.9824, 0.5, 0.9824, 0.5, 0.5371, 0.5, 0.5371, 0.5, 0.5371, 0.5, 0.9824, 0.5, 0.9824, 0.5, 0.9824, 0.5, 0.5371, 0.5, 0.5371, 0.5, 0.5371, 0.5, 0.5371, 0.5, 0.5371, 0.5, 0.5371, 0.5, 0.9824, 0.5, 0.9824, 0.5, 0.9824, 0.5, 0.9824, 0.5, 0.9824, 0.5, 0.9824, 0.5, 0.5371, 0.5, 0.5371, 0.5, 0.5371, 0.5, 0.9824, 0.5, 0.9824, 0.5, 0.9824, 0.5, 0.9824, 0.5, 0.9824, 0.5, 0.9824, 0.5, 0.5371, 0.5, 0.5371, 0.5, 0.5371, 0.5, 0.9824, 0.5, 0.9824, 0.5, 0.9824, 0.5, 0.02148, 0.5, 0.02148, 0.5, 0.02148, 0.5, 0.5371, 0.5, 0.5371, 0.5, 0.5371, 0.5, 0.02148, 0.5, 0.02148, 0.5, 0.02148, 0.5, 0.9824, 0.5, 0.9824, 0.5, 0.9824, 0.5, 0.5371, 0.5, 0.5371, 0.5, 0.5371, 0.5, 0.9824, 0.5, 0.9824, 0.5, 0.9824, 0.5, 0.02148, 0.5, 0.02148, 0.5, 0.02148, 0.5, 0.5371, 0.5, 0.5371, 0.5, 0.5371, 0.5, 0.02148, 0.5, 0.02148, 0.5, 0.02148, 0.5, 0.02148, 0.5, 0.02148, 0.5, 0.02148, 0.5, 0.02148, 0.5, 0.02148, 0.5, 0.02148, 0.5, 0.02148, 0.5, 0.02148, 0.5, 0.02148, 0.5, 0.02148, 0.5, 0.02148, 0.5, 0.02148, 0.5, 0.02148, 0.5, 0.02148, 0.5, 0.02148, 0.5, 0.02148, 0.5, 0.02148, 0.5, 0.02148, 0.5, 0.02148, 0.5, 0.02148, 0.5, 0.02148, 0.5, 0.02148, 0.5, 0.02148, 0.5, 0.02148, 0.5, 0.02148, 0.5, 0.02148, 0.5, 0.02148, 0.5, 0.02148, 0.5, 0.02148, 0.5, 0.02148, 0.5, 0.9824, 0.5, 0.9824, 0.5, 0.9824, 0.5, 0.5371, 0.5, 0.5371, 0.5, 0.5371, 0.5, 0.9824, 0.5, 0.9824, 0.5, 0.9824, 0.5, 0.02148, 0.5, 0.02148, 0.5, 0.02148, 0.5, 0.5371, 0.5, 0.5371, 0.5, 0.5371, 0.5, 0.02148, 0.5, 0.02148, 0.5, 0.02148, 0.5, 0.0293, 0.5, 0.0293, 0.5, 0.0293, 0.5, 0.0293, 0.5, 0.0293, 0.5, 0.0293, 0.5, 0.0293, 0.5, 0.0293, 0.5, 0.0293, 0.5, 0.02148, 0.5, 0.02148, 0.5, 0.02148, 0.5, 0.0293, 0.5, 0.0293, 0.5, 0.0293, 0.5, 0.02148, 0.5, 0.02148, 0.5, 0.02148, 0.5, 0.0293, 0.5, 0.0293, 0.5, 0.0293, 0.5, 0.0293, 0.5, 0.0293, 0.5, 0.0293, 0.5, 0.0293, 0.5, 0.0293, 0.5, 0.0293, 0.5, 0.0293, 0.5, 0.0293, 0.5, 0.0293, 0.5, 0.0293, 0.5, 0.0293, 0.5, 0.0293, 0.5, 0.02148, 0.5, 0.02148, 0.5, 0.02148, 0.5, 0.0293, 0.5, 0.0293, 0.5, 0.0293, 0.5, 0.02148, 0.5, 0.02148, 0.5, 0.02148, 0.5, 0.0293, 0.5, 0.0293, 0.5, 0.0293, 0.5, 0.0293, 0.5, 0.0293, 0.5, 0.0293, 0.5, 0.0293, 0.5, 0.0293, 0.5, 0.0293, 0.5, 0.0293, 0.5, 0.0293, 0.5, 0.0293, 0.5, 0.0293, 0.5, 0.0293, 0.5, 0.0293, 0.5, 0.0293, 0.5, 0.0293, 0.5, 0.0293, 0.5, 0.0293, 0.5, 0.0293, 0.5, 0.0293, 0.5, 0.0293, 0.5, 0.0293, 0.5, 0.0293, 0.5, 0.0293, 0.5, 0.0293, 0.5, 0.0293, 0.5, 0.0293, 0.5, 0.0293, 0.5, 0.0293, 0.5, 0.0293, 0.5, 0.0293, 0.5, 0.0293, 0.5, 0.0293, 0.5, 0.0293, 0.5, 0.0293, 0.5, 0.0293, 0.5, 0.0293, 0.5, 0.0293, 0.5, 0.0293, 0.5, 0.0293, 0.5, 0.0293, 0.5, 0.0293, 0.5, 0.0293, 0.5, 0.0293, 0.5, 0.0293, 0.5, 0.0293, 0.5, 0.0293, 0.5, 0.0293, 0.5, 0.0293, 0.5, 0.0293, 0.5, 0.0293, 0.5, 0.0293, 0.5, 0.0293, 0.5, 0.02148, 0.5, 0.02148, 0.5, 0.02148, 0.5, 0.02148, 0.5, 0.02148, 0.5, 0.02148, 0.5, 0.02148, 0.5, 0.02148, 0.5, 0.02148, 0.5, 0.02148, 0.5, 0.02148, 0.5, 0.02148, 0.5, 0.9551, 0.5, 0.9551, 0.5, 0.9551, 0.5, 0.02148, 0.5, 0.02148, 0.5, 0.02148, 0.5, 0.9551, 0.5, 0.9551, 0.5, 0.9551, 0.5, 0.0293, 0.5, 0.0293, 0.5, 0.0293, 0.5, 0.0293, 0.5, 0.0293, 0.5, 0.0293, 0.5, 0.0293, 0.5, 0.0293, 0.5, 0.0293, 0.5, 0.0293, 0.5, 0.0293, 0.5, 0.0293, 0.5, 0.02148, 0.5, 0.02148, 0.5, 0.02148, 0.5, 0.02148, 0.5, 0.02148, 0.5, 0.02148, 0.5, 0.9551, 0.5, 0.9551, 0.5, 0.9551, 0.5, 0.9551, 0.5, 0.9551, 0.5, 0.9551, 0.5, 0.02148, 0.5, 0.02148, 0.5, 0.02148, 0.5, 0.02148, 0.5, 0.02148, 0.5, 0.02148, 0.5, 0.02148, 0.5, 0.02148, 0.5, 0.02148, 0.5, 0.9551, 0.5, 0.9551, 0.5, 0.9551, 0.5, 0.9551, 0.5, 0.9551, 0.5, 0.9551, 0.5, 0.9824, 0.5, 0.9824, 0.5, 0.9824, 0.5, 0.9824, 0.5, 0.9824, 0.5, 0.9824, 0.5, 0.9824, 0.5, 0.9824, 0.5, 0.9824, 0.5, 0.9824, 0.5, 0.9824, 0.5, 0.9824, 0.5, 0.9824, 0.5, 0.9824, 0.5, 0.9824, 0.5, 0.9824, 0.5, 0.9824, 0.5, 0.9824, 0.5, 0.9824, 0.5, 0.9824, 0.5, 0.9824, 0.5, 0.9824, 0.5, 0.9824, 0.5, 0.9824, 0.5, 0.9824, 0.5, 0.9824, 0.5, 0.9824, 0.5, 0.9824, 0.5, 0.9824, 0.5, 0.9824, 0.5, 0.9824, 0.5, 0.9824, 0.5, 0.9824, 0.5, 0.9824, 0.5, 0.9824, 0.5, 0.9824, 0.5, 0.02148, 0.5, 0.02148, 0.5, 0.02148, 0.5, 0.02148, 0.5, 0.02148, 0.5, 0.02148, 0.5, 0.02148, 0.5, 0.02148, 0.5, 0.02148, 0.5, 0.9824, 0.5, 0.9824, 0.5, 0.9824, 0.5, 0.02148, 0.5, 0.02148, 0.5, 0.02148, 0.5, 0.9824, 0.5, 0.9824, 0.5, 0.9824, 0.5, 0.02148, 0.5, 0.02148, 0.5, 0.02148, 0.5, 0.9824, 0.5, 0.9824, 0.5, 0.9824, 0.5, 0.02148, 0.5, 0.02148, 0.5, 0.02148, 0.5, 0.0293, 0.5, 0.0293, 0.5, 0.0293, 0.5, 0.9824, 0.5, 0.9824, 0.5, 0.9824, 0.5, 0.0293, 0.5, 0.0293, 0.5, 0.0293, 0.5, 0.0293, 0.5, 0.0293, 0.5, 0.0293, 0.5, 0.9824, 0.5, 0.9824, 0.5, 0.9824, 0.5, 0.0293, 0.5, 0.0293, 0.5, 0.0293, 0.5, 0.02148, 0.5, 0.02148, 0.5, 0.02148, 0.5, 0.9824, 0.5, 0.9824, 0.5, 0.9824, 0.5, 0.02148, 0.5, 0.02148, 0.5, 0.02148, 0.5, 0.02148, 0.5, 0.02148, 0.5, 0.02148, 0.5, 0.9824, 0.5, 0.9824, 0.5, 0.9824, 0.5, 0.02148, 0.5, 0.02148, 0.5, 0.02148, 0.5, 0.0293, 0.5, 0.0293, 0.5, 0.0293, 0.5, 0.9824, 0.5, 0.9824, 0.5, 0.9824, 0.5, 0.0293, 0.5, 0.0293, 0.5, 0.0293, 0.5, 0.0293, 0.5, 0.0293, 0.5, 0.0293, 0.5, 0.9824, 0.5, 0.9824, 0.5, 0.9824, 0.5, 0.0293, 0.5, 0.0293, 0.5, 0.0293, 0.5, 0.02148, 0.5, 0.02148, 0.5, 0.02148, 0.5, 0.9824, 0.5, 0.9824, 0.5, 0.9824, 0.5, 0.02148, 0.5, 0.02148, 0.5, 0.02148, 0.5, 0.02148, 0.5, 0.02148, 0.5, 0.02148, 0.5, 0.9824, 0.5, 0.9824, 0.5, 0.9824, 0.5, 0.02148, 0.5, 0.02148, 0.5, 0.02148, 0.5, 0.0293, 0.5, 0.0293, 0.5, 0.0293, 0.5, 0.9824, 0.5, 0.9824, 0.5, 0.9824, 0.5, 0.0293, 0.5, 0.0293, 0.5, 0.0293, 0.5, 0.0293, 0.5, 0.0293, 0.5, 0.0293, 0.5, 0.9824, 0.5, 0.9824, 0.5, 0.9824, 0.5, 0.0293, 0.5, 0.0293, 0.5, 0.0293, 0.5, 0.02148, 0.5, 0.02148, 0.5, 0.02148, 0.5, 0.9824, 0.5, 0.9824, 0.5, 0.9824, 0.5, 0.02148, 0.5, 0.02148, 0.5, 0.02148, 0.5, 0.02148, 0.5, 0.02148, 0.5, 0.02148, 0.5, 0.9824, 0.5, 0.9824, 0.5, 0.9824, 0.5, 0.02148, 0.5, 0.02148, 0.5, 0.02148, 0.5, 0.0293, 0.5, 0.0293, 0.5, 0.0293, 0.5, 0.9824, 0.5, 0.9824, 0.5, 0.9824, 0.5, 0.0293, 0.5, 0.0293, 0.5, 0.0293, 0.5, 0.0293, 0.5, 0.0293, 0.5, 0.0293, 0.5, 0.9824, 0.5, 0.9824, 0.5, 0.9824, 0.5, 0.0293, 0.5, 0.0293, 0.5, 0.0293, 0.5, 0.02539, 0.5, 0.02539, 0.5, 0.02539, 0.5, 0.02539, 0.5, 0.02539, 0.5, 0.02539, 0.5, 0.0293, 0.5, 0.0293, 0.5, 0.0293, 0.5, 0.0293, 0.5, 0.0293, 0.5, 0.0293, 0.5, 0.02539, 0.5, 0.02539, 0.5, 0.02539, 0.5, 0.02539, 0.5, 0.02539, 0.5, 0.02539, 0.5, 0.0293, 0.5, 0.0293, 0.5, 0.0293, 0.5, 0.0293, 0.5, 0.0293, 0.5, 0.0293, 0.5, 0.02539, 0.5, 0.02539, 0.5, 0.02539, 0.5, 0.02539, 0.5, 0.02539, 0.5, 0.02539, 0.5, 0.0293, 0.5, 0.0293, 0.5, 0.0293, 0.5, 0.0293, 0.5, 0.0293, 0.5, 0.0293, 0.5, 0.02539, 0.5, 0.02539, 0.5, 0.02539, 0.5, 0.02539, 0.5, 0.02539, 0.5, 0.02539, 0.5, 0.0293, 0.5, 0.0293, 0.5, 0.0293, 0.5, 0.0293, 0.5, 0.0293, 0.5, 0.0293, 0.5, 0.0293, 0.5, 0.0293, 0.5, 0.0293, 0.5, 0.0293, 0.5, 0.0293, 0.5, 0.0293, 0.5, 0.02148, 0.5, 0.02148, 0.5, 0.02148, 0.5, 0.0293, 0.5, 0.0293, 0.5, 0.0293, 0.5, 0.02148, 0.5, 0.02148, 0.5, 0.02148, 0.5, 0.02148, 0.5, 0.02148, 0.5, 0.02148, 0.5, 0.0293, 0.5, 0.0293, 0.5, 0.0293, 0.5, 0.02148, 0.5, 0.02148, 0.5, 0.02148, 0.5, 0.9551, 0.5, 0.9551, 0.5, 0.9551, 0.5, 0.9551, 0.5, 0.9551, 0.5, 0.9551, 0.5, 0.0293, 0.5, 0.0293, 0.5, 0.0293, 0.5, 0.0293, 0.5, 0.0293, 0.5, 0.0293, 0.5, 0.0293, 0.5, 0.0293, 0.5, 0.0293, 0.5, 0.0293, 0.5, 0.0293, 0.5, 0.0293, 0.5, 0.9551, 0.5, 0.9551, 0.5, 0.9551, 0.5, 0.9551, 0.5, 0.9551, 0.5, 0.9551, 0.5, 0.02539, 0.5, 0.02539, 0.5, 0.02539, 0.5, 0.02539, 0.5, 0.02539, 0.5, 0.02539, 0.5, 0.0293, 0.5, 0.0293, 0.5, 0.0293, 0.5, 0.0293, 0.5, 0.0293, 0.5, 0.0293, 0.5, 0.02539, 0.5, 0.02539, 0.5, 0.02539, 0.5, 0.02539, 0.5, 0.02539, 0.5, 0.02539, 0.5, 0.0293, 0.5, 0.0293, 0.5, 0.0293, 0.5, 0.0293, 0.5, 0.0293, 0.5, 0.0293, 0.5, 0.02539, 0.5, 0.02539, 0.5, 0.02539, 0.5, 0.02539, 0.5, 0.02539, 0.5, 0.02539, 0.5, 0.0293, 0.5, 0.0293, 0.5, 0.0293, 0.5, 0.0293, 0.5, 0.0293, 0.5, 0.0293, 0.5, 0.02539, 0.5, 0.02539, 0.5, 0.02539, 0.5, 0.02539, 0.5, 0.02539, 0.5, 0.02539, 0.5, 0.0293, 0.5, 0.0293, 0.5, 0.0293, 0.5, 0.0293, 0.5, 0.0293, 0.5, 0.0293, 0.5, 0.02148, 0.5, 0.02148, 0.5, 0.02148, 0.5, 0.9551, 0.5, 0.9551, 0.5, 0.9551, 0.5, 0.02148, 0.5, 0.02148, 0.5, 0.02148, 0.5, 0.0293, 0.5, 0.0293, 0.5, 0.0293, 0.5, 0.9551, 0.5, 0.9551, 0.5, 0.9551, 0.5, 0.9551, 0.5, 0.9551, 0.5, 0.9551, 0.5, 0.0293, 0.5, 0.0293, 0.5, 0.0293, 0.5, 0.02148, 0.5, 0.02148, 0.5, 0.02148, 0.5, 0.9551, 0.5, 0.9551, 0.5, 0.9551, 0.5, 0.02148, 0.5, 0.02148, 0.5, 0.02148, 0.5, 0.0293, 0.5, 0.0293, 0.5, 0.0293, 0.5, 0.0293, 0.5, 0.0293, 0.5, 0.0293, 0.5, 0.0293, 0.5, 0.0293, 0.5, 0.0293, 0.5, 0.0293, 0.5, 0.0293, 0.5, 0.0293, 0.5, 0.0293, 0.5, 0.0293, 0.5, 0.0293, 0.5, 0.0293, 0.5, 0.0293, 0.5, 0.0293, 0.5, 0.0293, 0.5, 0.0293, 0.5, 0.0293, 0.5, 0.0293, 0.5, 0.0293, 0.5, 0.0293, 0.5, 0.02148, 0.5, 0.02148, 0.5, 0.02148, 0.5, 0.02148, 0.5, 0.02148, 0.5, 0.02148, 0.5, 0.0293, 0.5, 0.0293, 0.5, 0.0293, 0.5, 0.0293, 0.5, 0.0293, 0.5, 0.0293, 0.5, 0.02148, 0.5, 0.02148, 0.5, 0.02148, 0.5, 0.02148, 0.5, 0.02148, 0.5, 0.02148, 0.5, 0.0293, 0.5, 0.0293, 0.5, 0.0293, 0.5, 0.0293, 0.5, 0.0293, 0.5, 0.0293, 0.5, 0.02148, 0.5, 0.02148, 0.5, 0.02148, 0.5, 0.02148, 0.5, 0.02148, 0.5, 0.02148, 0.5, 0.0293, 0.5, 0.0293, 0.5, 0.0293, 0.5, 0.0293, 0.5, 0.0293, 0.5, 0.0293, 0.5, 0.02148, 0.5, 0.02148, 0.5, 0.02148, 0.5, 0.02148, 0.5, 0.02148, 0.5, 0.02148, 0.5, 0.0293, 0.5, 0.0293, 0.5, 0.0293, 0.5, 0.0293, 0.5, 0.0293, 0.5, 0.0293, 0.5, 0.02148, 0.5, 0.02148, 0.5, 0.02148, 0.5, 0.02148, 0.5, 0.02148, 0.5, 0.02148, 0.5, 0.02148, 0.5, 0.02148, 0.5, 0.02148, 0.5, 0.02148, 0.5, 0.02148, 0.5, 0.02148, 0.5, 0.02148, 0.5, 0.02148, 0.5, 0.02148, 0.5, 0.02148, 0.5, 0.02148, 0.5, 0.02148, 0.5, 0.02148, 0.5, 0.02148, 0.5, 0.02148, 0.5, 0.02148, 0.5, 0.02148, 0.5, 0.02148, 0.5, 0.02148, 0.5, 0.02148, 0.5, 0.02148, 0.5, 0.02148, 0.5, 0.02148, 0.5, 0.02148, 0.5, 0.0293, 0.5, 0.0293, 0.5, 0.0293, 0.5, 0.0293, 0.5, 0.0293, 0.5, 0.0293, 0.5, 0.0293, 0.5, 0.0293, 0.5, 0.0293, 0.5, 0.0293, 0.5, 0.0293, 0.5, 0.0293, 0.5])
me_raccoon.materials.append(mat_palette)
me_raccoon.use_remesh_preserve_volume = False
me_raccoon.use_remesh_preserve_attributes = False
me_raccoon.use_mirror_vertex_groups = False
me_raccoon.update()
me_raccoon.normals_split_custom_set([tuple(v) for v in zip(*[iter([-1.0, 0.0, 0.0, -1.0, 0.0, 0.0, -1.0, 0.0, 0.0, -1.0, 0.0, 0.0, -1.0, 0.0, 0.0, -1.0, 0.0, 0.0, -1.0, 0.0, 0.0, -1.0, 0.0, 0.0, -1.0, 0.0, 0.0, -1.0, 0.0, 0.0, -1.0, 0.0, 0.0, -1.0, 0.0, 0.0, -1.0, 0.0, 0.0, -1.0, 0.0, 0.0, -1.0, 0.0, 0.0, -1.0, 0.0, 0.0, -1.0, 0.0, 0.0, -1.0, 0.0, 0.0, -1.0, 0.0, 0.0, -1.0, 0.0, 0.0, -1.0, 0.0, 0.0, -1.0, 0.0, 0.0, -1.0, 0.0, 0.0, -1.0, 0.0, 0.0, -1.0, 0.0, 0.0, -1.0, 0.0, 0.0, -1.0, 0.0, 0.0, -1.0, 0.0, 0.0, -1.0, 0.0, 0.0, -1.0, 0.0, 0.0, -1.0, 0.0, 0.0, -1.0, 0.0, 0.0, -1.0, 0.0, 0.0, -1.0, 0.0, 0.0, -1.0, 0.0, 0.0, -1.0, 0.0, 0.0, -1.0, 0.0, 0.0, -1.0, 0.0, 0.0, -1.0, 0.0, 0.0, -1.0, 0.0, 0.0, -1.0, 0.0, 0.0, -1.0, 0.0, 0.0, -1.0, 0.0, 0.0, -1.0, 0.0, 0.0, -1.0, 0.0, 0.0, -1.0, 0.0, 0.0, -1.0, 0.0, 0.0, -1.0, 0.0, 0.0, -1.0, 0.0, 0.0, -1.0, 0.0, 0.0, -1.0, 0.0, 0.0, -1.0, 0.0, 0.0, -1.0, 0.0, 0.0, -1.0, 0.0, 0.0, -1.0, 0.0, 0.0, -1.0, 0.0, 0.0, -1.0, 0.0, 0.0, -1.0, 0.0, 0.0, -1.0, 0.0, 0.0, -1.0, 0.0, 0.0, -1.0, 0.0, 0.0, -1.0, 0.0, 0.0, -1.0, 0.0, 0.0, -1.0, 0.0, 0.0, -1.0, 0.0, 0.0, -1.0, 0.0, 0.0, -1.0, 0.0, 0.0, -1.0, 0.0, 0.0, -1.0, 0.0, 0.0, -1.0, 0.0, 0.0, -1.0, 0.0, 0.0, -1.0, 0.0, 0.0, -1.0, 0.0, 0.0, -1.0, 0.0, 0.0, -1.0, 0.0, 0.0, -1.0, 0.0, 0.0, -1.0, 0.0, 0.0, -1.0, 0.0, 0.0, -1.0, 0.0, 0.0, -1.0, 0.0, 0.0, -1.0, 0.0, 0.0, -1.0, 0.0, 0.0, -1.0, 0.0, 0.0, -1.0, 0.0, 0.0, -1.0, 0.0, 0.0, -1.0, 0.0, 0.0, -1.0, 0.0, 0.0, -1.0, 0.0, 0.0, -1.0, 0.0, 0.0, -1.0, 0.0, 0.0, -1.0, 0.0, 0.0, -1.0, 0.0, 0.0, -1.0, 0.0, 0.0, -1.0, 0.0, 0.0, -1.0, 0.0, 0.0, -1.0, 0.0, 0.0, -1.0, 0.0, 0.0, -1.0, 0.0, 0.0, -1.0, 0.0, 0.0, -1.0, 0.0, 0.0, -1.0, 0.0, 0.0, -1.0, 0.0, 0.0, -1.0, 0.0, 0.0, -1.0, 0.0, 0.0, -1.0, 0.0, 0.0, -1.0, 0.0, 0.0, -1.0, 0.0, 0.0, -1.0, 0.0, 0.0, -1.0, 0.0, 0.0, -1.0, 0.0, 0.0, -1.0, 0.0, 0.0, -1.0, 0.0, 0.0, -1.0, 0.0, 0.0, -1.0, 0.0, 0.0, -1.0, 0.0, 0.0, -1.0, 0.0, 0.0, -1.0, 0.0, 0.0, -1.0, 0.0, 0.0, -1.0, 0.0, 0.0, -1.0, 0.0, 0.0, -1.0, 0.0, 0.0, -1.0, 0.0, 0.0, -1.0, 0.0, 0.0, -1.0, 0.0, 0.0, -1.0, 0.0, 0.0, -1.0, 0.0, 0.0, -1.0, 0.0, 0.0, -1.0, 0.0, 0.0, -1.0, 0.0, 0.0, -1.0, 0.0, 0.0, -1.0, 0.0, 0.0, -1.0, 0.0, 0.0, -1.0, 0.0, 0.0, -1.0, 0.0, 0.0, -1.0, 0.0, 0.0, -1.0, 0.0, 0.0, -1.0, 0.0, 0.0, -1.0, 0.0, 0.0, -1.0, 0.0, 0.0, -1.0, 0.0, 0.0, -1.0, 0.0, 0.0, -1.0, 0.0, 0.0, -1.0, 0.0, 0.0, -1.0, 0.0, 0.0, -1.0, 0.0, 0.0, -1.0, 0.0, 0.0, -1.0, 0.0, 0.0, -1.0, 0.0, 0.0, -1.0, 0.0, 0.0, -1.0, 0.0, 0.0, -1.0, 0.0, 0.0, -1.0, 0.0, 0.0, -1.0, 0.0, 0.0, -1.0, 0.0, 0.0, -1.0, 0.0, 0.0, -1.0, 0.0, 0.0, -1.0, 0.0, 0.0, -1.0, 0.0, 0.0, -1.0, 0.0, 0.0, -1.0, 0.0, 0.0, -1.0, 0.0, 0.0, -1.0, 0.0, 0.0, -1.0, 0.0, 0.0, -1.0, 0.0, 0.0, -1.0, 0.0, 0.0, -1.0, 0.0, 0.0, -1.0, 0.0, 0.0, -1.0, 0.0, 0.0, -1.0, 0.0, 0.0, -1.0, 0.0, 0.0, -1.0, 0.0, 0.0, -1.0, 0.0, 0.0, -1.0, 0.0, 0.0, -1.0, 0.0, 0.0, -1.0, 0.0, 0.0, -1.0, 0.0, 0.0, -1.0, 0.0, 0.0, -1.0, 0.0, 0.0, -1.0, 0.0, 0.0, -1.0, 0.0, 0.0, -1.0, 0.0, 0.0, -1.0, 0.0, 0.0, -1.0, 0.0, 0.0, -1.0, 0.0, 0.0, -1.0, 0.0, 0.0, -1.0, 0.0, 0.0, -1.0, 0.0, 0.0, -1.0, 0.0, 0.0, -1.0, 0.0, 0.0, -1.0, 0.0, 0.0, -1.0, 0.0, 0.0, -1.0, 0.0, 0.0, -1.0, 0.0, 0.0, -1.0, 0.0, 0.0, -1.0, 0.0, 0.0, -1.0, 0.0, 0.0, -1.0, 0.0, 0.0, -1.0, 0.0, 0.0, -1.0, 0.0, 0.0, -1.0, 0.0, 0.0, -1.0, 0.0, 0.0, 1.0, 0.0, 0.0, 1.0, 0.0, 0.0, 1.0, 0.0, 0.0, 1.0, 0.0, 0.0, 1.0, 0.0, 0.0, 1.0, 0.0, 0.0, 1.0, 0.0, 0.0, 1.0, 0.0, 0.0, 1.0, 0.0, 0.0, 1.0, 0.0, 0.0, 1.0, 0.0, 0.0, 1.0, 4.272e-08, 0.0, 1.0, 0.0, 0.0, 1.0, 0.0, 0.0, 1.0, 0.0, 0.0, 1.0, 0.0, 0.0, 1.0, 0.0, 0.0, 1.0, 0.0, 0.0, 1.0, 0.0, 0.0, 1.0, 4.272e-08, 0.0, 1.0, 1.242e-07, 0.0, 1.0, 1.242e-07, 0.0, 1.0, 4.272e-08, 0.0, 1.0, 1.435e-07, 0.0, 1.0, 1.435e-07, 0.0, 1.0, 4.272e-08, 0.0, 1.0, 0.0, 0.0, 1.0, 0.0, 0.0, 1.0, 0.0, 0.0, 1.0, 0.0, 0.0, 1.0, 0.0, 0.0, 1.0, 0.0, 0.0, 1.0, 0.0, 0.0, 1.0, 0.0, 0.0, 1.0, 0.0, 0.0, 1.0, 0.0, 0.0, 1.0, 0.0, 0.0, 1.0, 0.0, 0.0, 1.0, 0.0, 0.0, 1.0, 0.0, 0.0, 1.0, 0.0, 0.0, 1.0, 0.0, 0.0, 1.0, 0.0, 0.0, 1.0, 0.0, 0.0, 1.0, 0.0, 0.0, 1.0, 0.0, 0.0, 1.0, 0.0, 0.0, 1.0, 0.0, 0.0, 1.0, 0.0, 0.0, 1.0, 0.0, 0.0, 1.0, 0.0, 0.0, 1.0, 0.0, 0.0, 1.0, 0.0, 0.0, 1.0, 0.0, 0.0, 1.0, 0.0, 0.0, 1.0, 0.0, 0.0, 1.0, 0.0, 0.0, 1.0, 0.0, 0.0, 1.0, 0.0, 0.0, 1.0, 0.0, 0.0, 1.0, 0.0, 0.0, 1.0, 0.0, 0.0, 1.0, 0.0, 0.0, 1.0, 0.0, 0.0, 1.0, 0.0, 0.0, 1.0, 0.0, 0.0, 1.0, 0.0, 0.0, 1.0, 0.0, 0.0, 1.0, 0.0, 0.0, 1.0, 0.0, 0.0, 1.0, 0.0, 0.0, 1.0, 0.0, 0.0, 1.0, 0.0, 0.0, 1.0, 0.0, 0.0, 1.0, 0.0, 0.0, 1.0, 0.0, 0.0, 1.0, 0.0, 0.0, 1.0, 0.0, 0.0, 1.0, 0.0, 0.0, 1.0, 0.0, 0.0, 1.0, 0.0, 0.0, 1.0, 0.0, 0.0, 1.0, 0.0, 0.0, 1.0, 0.0, 0.0, 1.0, 0.0, 0.0, 1.0, 0.0, 0.0, 1.0, 0.0, 0.0, 1.0, 0.0, 0.0, 1.0, 0.0, 0.0, 1.0, 0.0, 0.0, 1.0, 0.0, 0.0, 1.0, 0.0, 0.0, 1.0, 0.0, 0.0, 1.0, 0.0, 0.0, 1.0, 0.0, 0.0, 1.0, 0.0, 0.0, 1.0, 0.0, 0.0, 1.0, 0.0, 0.0, 1.0, 0.0, 0.0, 1.0, 0.0, 0.0, 1.0, 0.0, 0.0, 1.0, 0.0, 0.0, 1.0, 0.0, 0.0, 1.0, 0.0, 0.0, 1.0, 0.0, 0.0, 1.0, 0.0, 0.0, 1.0, 0.0, 0.0, 1.0, 0.0, 0.0, 1.0, 0.0, 0.0, 1.0, 0.0, 0.0, 1.0, 0.0, 0.0, 1.0, 0.0, 0.0, 1.0, 0.0, 0.0, 1.0, 0.0, 0.0, 1.0, 0.0, 0.0, 1.0, 0.0, 0.0, 1.0, 0.0, 0.0, 1.0, 0.0, 0.0, 1.0, 0.0, 0.0, 1.0, 0.0, 0.0, 1.0, 0.0, 0.0, 1.0, 0.0, 0.0, 1.0, 0.0, 0.0, 1.0, 0.0, 0.0, 1.0, 0.0, 0.0, 1.0, 0.0, 0.0, 1.0, 0.0, 0.0, 1.0, 0.0, 0.0, 1.0, 0.0, 0.0, 1.0, 0.0, 0.0, 1.0, 0.0, 0.0, 1.0, 0.0, 0.0, 1.0, 0.0, 0.0, 1.0, 0.0, 0.0, 1.0, 0.0, 0.0, 1.0, 0.0, 0.0, 1.0, 0.0, 0.0, 1.0, 0.0, 0.0, 1.0, 0.0, 0.0, 1.0, 0.0, 0.0, 1.0, 0.0, 0.0, 1.0, 0.0, 0.0, 1.0, 0.0, 0.0, 1.0, 0.0, 0.0, 1.0, 0.0, 0.0, 1.0, 0.0, 0.0, 1.0, 0.0, 0.0, 1.0, 0.0, 0.0, 1.0, 0.0, 0.0, 1.0, 0.0, 0.0, 1.0, 0.0, 0.0, 1.0, 0.0, 0.0, 1.0, 0.0, 0.0, 1.0, 0.0, 0.0, 1.0, 0.0, 0.0, 1.0, 0.0, 0.0, 1.0, 0.0, 0.0, 1.0, 0.0, 0.0, 1.0, 0.0, 0.0, 1.0, 0.0, 0.0, 1.0, 0.0, 0.0, 1.0, 0.0, 0.0, 1.0, 0.0, 0.0, 1.0, 0.0, 0.0, 1.0, 0.0, 0.0, 1.0, 0.0, 0.0, 1.0, 0.0, 0.0, 1.0, 0.0, 0.0, 1.0, 0.0, 0.0, 1.0, 0.0, 0.0, 1.0, 0.0, 0.0, 1.0, 0.0, 0.0, 1.0, 0.0, 0.0, 1.0, 0.0, 0.0, 1.0, 0.0, 0.0, 1.0, 0.0, 0.0, 1.0, 0.0, 0.0, 1.0, 0.0, 0.0, 1.0, 0.0, 0.0, 1.0, 0.0, 0.0, 1.0, 0.0, 0.0, 1.0, 0.0, 0.0, 1.0, 0.0, 0.0, 1.0, 0.0, 0.0, 1.0, 0.0, 0.0, 1.0, 0.0, 0.0, 1.0, 0.0, 0.0, 1.0, 0.0, 0.0, 1.0, 0.0, 0.0, 1.0, 0.0, 0.0, 1.0, 0.0, 0.0, 1.0, 0.0, 0.0, 1.0, 0.0, 0.0, 1.0, 0.0, 0.0, 1.0, 0.0, 0.0, 1.0, 0.0, 0.0, 1.0, 0.0, 0.0, 1.0, 0.0, 0.0, 1.0, 0.0, 0.0, 1.0, 0.0, 0.0, 1.0, 0.0, 0.0, 1.0, 0.0, 0.0, 1.0, 0.0, 0.0, 1.0, 0.0, 0.0, 0.0, 0.0, 1.0, 0.0, 0.0, 1.0, 0.0, 0.0, 1.0, 0.0, 0.0, 1.0, 0.0, 0.0, 1.0, 0.0, 0.0, 1.0, 0.0, 0.0, 1.0, 0.0, 0.0, 1.0, 0.0, 0.0, 1.0, 0.0, 0.0, 1.0, 0.0, 0.0, 1.0, 0.0, 0.0, 1.0, 0.0, 0.0, 1.0, 0.0, 0.0, 1.0, 0.0, 0.0, 1.0, 0.0, 0.0, 1.0, 0.0, 0.0, 1.0, 0.0, 0.0, 1.0, 0.0, 0.0, 1.0, 0.0, 0.0, 1.0, 0.0, 0.0, 1.0, 0.0, 0.0, 1.0, 0.0, 0.0, 1.0, 0.0, 0.0, 1.0, 0.0, 0.0, 1.0, 0.0, 0.0, 1.0, 0.0, 0.0, 1.0, 0.0, 0.0, 1.0, 0.0, 0.0, 1.0, 0.0, 0.0, 1.0, 0.0, 0.0, 1.0, 0.0, 0.0, 1.0, 0.0, 0.0, 1.0, 0.0, 0.0, 1.0, 0.0, 0.0, 1.0, 0.0, 0.0, 1.0, 0.0, 0.0, 1.0, 0.0, 0.0, 1.0, 0.0, 0.0, 1.0, 0.0, 0.0, 1.0, 0.0, 0.0, 1.0, 0.0, 0.0, 1.0, 0.0, 0.0, 1.0, 0.0, 0.0, 1.0, 0.0, 0.0, 1.0, -1.428e-07, 0.0, 1.0, 0.0, 0.0, 1.0, 0.0, 0.0, 1.0, 0.0, 0.0, 1.0, 0.0, 0.0, 1.0, 0.0, 0.0, 1.0, 0.0, 0.0, 1.0, -1.428e-07, 0.0, 1.0, 0.0, 0.0, 1.0, -8.21e-08, 0.0, 1.0, -1.428e-07, 0.0, 1.0, 0.0, 0.0, 1.0, -8.21e-08, 0.0, 1.0, 0.0, 0.0, 1.0, 0.0, 0.0, 1.0, 2.192e-06, 0.0, 1.0, 0.0, 0.0, 1.0, 0.0, 0.0, 1.0, 2.192e-06, 0.0, 1.0, -1.428e-07, 0.0, 1.0, -8.21e-08, 0.0, 1.0, 2.192e-06, 0.0, 1.0, 0.0, 0.0, 1.0, -1.428e-07, 0.0, 1.0, 0.0, 0.0, 1.0, 0.0, 0.0, 1.0, 0.0, 0.0, 1.0, 0.0, 0.0, 1.0, -8.21e-08, 0.0, 1.0, 0.0, 0.0, 1.0, 0.0, 0.0, 1.0, 0.0, 0.0, 1.0, 0.0, 0.0, 1.0, 1.443e-07, 0.0, 1.0, 2.192e-06, 0.0, 1.0, -8.21e-08, 0.0, 1.0, 1.443e-07, 0.0, 1.0, -8.21e-08, 0.0, 1.0, 0.0, 0.0, 1.0, 3.179e-06, 0.0, 1.0, 0.0, 0.0, 1.0, 2.192e-06, 0.0, 1.0, 3.179e-06, 0.0, 1.0, 2.192e-06, 0.0, 1.0, 1.443e-07, 0.0, 1.0, 0.0, 0.0, 1.0, 0.0, 0.0, 1.0, 0.0, 0.0, 1.0, 0.0, 0.0, 1.0, 0.0, 0.0, 1.0, 0.0, 0.0, 1.0, 0.0, 0.0, 1.0, 0.0, 0.0, 1.0, 0.0, 0.0, 1.0, 0.0, 0.0, 1.0, 0.0, 0.0, 1.0, 0.0, 0.0, 1.0, 0.0, 0.0, 1.0, 0.0, 0.0, 1.0, 0.0, 0.0, 1.0, 0.0, 0.0, 1.0, 0.0, 0.0, 1.0, 0.0, 0.0, 1.0, 0.0, 0.0, 1.0, 0.0, 0.0, 1.0, 0.0, 0.0, 1.0, 0.0, 0.0, 1.0, 0.0, 0.0, 1.0, 0.0, 0.0, 1.0, 0.0, 0.0, 1.0, 0.0, 0.0, 1.0, 0.0, 0.0, 1.0, 0.0, 0.0, 1.0, 0.0, 0.0, 1.0, 0.0, 0.0, 1.0, 0.0, 0.0, 1.0, 0.0, 0.0, 1.0, 0.0, 0.0, 1.0, 0.0, 0.0, 1.0, 0.0, 0.0, 1.0, 0.0, 0.0, 1.0, 0.0, 0.0, 1.0, 0.0, 0.0, 1.0, 0.0, 0.0, 1.0, 0.0, 0.0, 1.0, 0.0, 0.0, 1.0, 0.0, 0.0, 1.0, 0.0, 0.0, 1.0, 0.0, 0.0, 1.0, 0.0, 0.0, 1.0, 0.0, 0.0, 1.0, 0.0, 0.0, 1.0, 0.0, 0.0, 1.0, 0.0, 0.0, 1.0, 0.0, 0.0, 1.0, 0.0, 0.0, 1.0, 0.0, 0.0, 1.0, 0.0, 0.0, 1.0, 0.0, 0.0, 1.0, 0.0, 0.0, 1.0, 0.0, 0.0, 1.0, 0.0, 0.0, 1.0, 0.0, 0.0, 1.0, 0.0, 0.0, 1.0, 0.0, 0.0, 1.0, 0.0, 0.0, 1.0, 0.0, 0.0, 1.0, 0.0, 0.0, 1.0, 0.0, 0.0, 1.0, 0.0, 0.0, 1.0, 0.0, 0.0, 1.0, 0.0, 0.0, 1.0, 0.0, 0.0, 1.0, 0.0, 0.0, 1.0, 0.0, 0.0, 1.0, 0.0, 0.0, 1.0, 0.0, 0.0, 1.0, 0.0, 0.0, 1.0, 0.0, 0.0, 1.0, 0.0, 0.0, 1.0, 0.0, 0.0, 1.0, 0.0, 0.0, 1.0, 0.0, 0.0, 1.0, 0.0, 0.0, 1.0, 0.0, 0.0, 1.0, 0.0, 0.0, 1.0, 0.0, 0.0, 1.0, 0.0, 0.0, 1.0, 0.0, 0.0, 1.0, 0.0, 0.0, 1.0, 0.0, 0.0, 1.0, 0.0, 0.0, 1.0, 0.0, 0.0, 1.0, 0.0, 0.0, 1.0, 0.0, 0.0, 1.0, 0.0, 0.0, 1.0, 0.0, 0.0, 1.0, 0.0, 0.0, 1.0, 0.0, 0.0, 1.0, 0.0, 0.0, 1.0, 0.0, 0.0, 1.0, 0.0, 0.0, 1.0, 0.0, 0.0, 1.0, 0.0, 0.0, 1.0, 0.0, 0.0, 1.0, 0.0, 0.0, 1.0, 0.0, 0.0, 1.0, 0.0, 0.0, -1.0, 0.0, 0.0, -1.0, 1.12e-07, 0.0, -1.0, 0.0, 0.0, -1.0, 0.0, 0.0, -1.0, 0.0, 0.0, -1.0, 0.0, 0.0, -1.0, 1.12e-07, 0.0, -1.0, 8.544e-08, 0.0, -1.0, 0.0, 0.0, -1.0, 0.0, 0.0, -1.0, 8.544e-08, 0.0, -1.0, 8.544e-08, 0.0, -1.0, 1.12e-07, 0.0, -1.0, 1.995e-07, 0.0, -1.0, 1.995e-07, 0.0, -1.0, 1.12e-07, 0.0, -1.0, 0.0, 0.0, -1.0, 1.995e-07, 0.0, -1.0, 0.0, 0.0, -1.0, 0.0, 0.0, -1.0, 0.0, 0.0, -1.0, 0.0, 0.0, -1.0, 0.0, 0.0, -1.0, 0.0, 0.0, -1.0, 0.0, 0.0, -1.0, 0.0, 0.0, -1.0, 0.0, 0.0, -1.0, 0.0, 0.0, -1.0, 0.0, 0.0, -1.0, 0.0, 0.0, -1.0, 0.0, 0.0, -1.0, 0.0, 0.0, -1.0, 0.0, 0.0, -1.0, 0.0, 0.0, -1.0, 0.0, 0.0, -1.0, 0.0, 0.0, -1.0, 0.0, 0.0, -1.0, 0.0, 0.0, -1.0, 0.0, 0.0, -1.0, 0.0, 0.0, -1.0, 0.0, 0.0, -1.0, 0.0, 0.0, -1.0, 0.0, 0.0, -1.0, 0.0, 0.0, -1.0, 0.0, 0.0, -1.0, 0.0, 0.0, -1.0, 0.0, 0.0, -1.0, 0.0, 0.0, -1.0, 0.0, 0.0, -1.0, 0.0, 0.0, -1.0, 0.0, 0.0, -1.0, 0.0, 0.0, -1.0, 0.0, 0.0, -1.0, 0.0, 0.0, -1.0, 0.0, 0.0, -1.0, 0.0, 0.0, -1.0, 0.0, 0.0, -1.0, -9.884e-07, 0.0, -1.0, 1.264e-07, 0.0, -1.0, 0.0, 0.0, -1.0, 0.0, 0.0, -1.0, 1.264e-07, 0.0, -1.0, 1.264e-07, 0.0, -1.0, -9.884e-07, 0.0, -1.0, -4.886e-07, 0.0, -1.0, -4.886e-07, 0.0, -1.0, -9.884e-07, 0.0, -1.0, 0.0, 0.0, -1.0, 1.264e-07, 0.0, -1.0, -4.886e-07, 0.0, -1.0, 1.914e-06, 0.0, -1.0, 1.914e-06, 0.0, -1.0, -4.886e-07, 0.0, -1.0, 0.0, 0.0, -1.0, 0.0, 0.0, -1.0, 0.0, 0.0, -1.0, 0.0, 0.0, -1.0, 0.0, 0.0, -1.0, 0.0, 0.0, -1.0, 0.0, 0.0, -1.0, 1.264e-07, 0.0, -1.0, 1.914e-06, 0.0, -1.0, 0.0, 0.0, -1.0, 0.0, 0.0, -1.0, 0.0, 0.0, -1.0, 4.126e-05, 0.0, -1.0, 1.264e-07, 0.0, -1.0, 0.0, 0.0, -1.0, 2.235e-07, 0.0, -1.0, 0.0, 0.0, -1.0, 4.126e-05, 0.0, -1.0, 2.235e-07, 0.0, -1.0, 4.126e-05, 0.0, -1.0, 2.694e-06, 0.0, -1.0, 2.235e-07, 0.0, -1.0, 0.0, 0.0, -1.0, 0.0, 0.0, -1.0, 0.0, 0.0, -1.0, 0.0, 0.0, -1.0, 2.235e-07, 0.0, -1.0, 0.0, 0.0, -1.0, 0.0, 0.0, -1.0, 0.0, 0.0, -1.0, 0.0, 0.0, -1.0, 2.235e-07, 0.0, -1.0, 2.694e-06, 0.0, -1.0, 0.0, 0.0, -1.0, 0.0, 0.0, -1.0, 2.235e-07, 0.0, -1.0, 0.0, 0.0, -1.0, 0.0, 0.0, -1.0, 2.694e-06, 0.0, -1.0, 0.0, 0.0, -1.0, 0.0, 0.0, -1.0, -1.412e-06, 0.0, -1.0, -8.613e-06, 0.0, -1.0, -8.613e-06, 0.0, -1.0, -1.412e-06, 0.0, -1.0, -6.024e-05, 0.0, -1.0, -6.024e-05, 0.0, -1.0, -1.412e-06, 0.0, -1.0, 0.0, 0.0, -1.0, -6.024e-05, 0.0, -1.0, 0.0, 0.0, -1.0, 0.0, 0.0, -1.0, 0.0, 0.0, -1.0, -1.412e-06, 0.0, -1.0, 0.0, 0.0, -1.0, 0.0, 0.0, -1.0, 0.0, 0.0, -1.0, 0.0, 0.0, -1.0, 0.0, 0.0, -1.0, 0.0, 0.0, -1.0, 0.0, 0.0, -1.0, 0.0, 0.0, -1.0, -1.412e-06, 0.0, -1.0, 0.0, 0.0, -1.0, 0.0, 0.0, -1.0, 0.0, 0.0, -1.0, 0.0, 0.0, -1.0, 0.0, 0.0, -1.0, 0.0, 0.0, -1.0, 0.0, 0.0, -1.0, 0.0, 0.0, -1.0, 0.0, 0.0, -1.0, 0.0, 0.0, -1.0, 0.0, 0.0, -1.0, 0.0, 0.0, -1.0, 9.537e-06, 0.0, -1.0, 0.0, 0.0, -1.0, 0.0, 0.0, -1.0, 5.012e-07, 0.0, -1.0, 9.537e-06, 0.0, -1.0, 0.0, 0.0, -1.0, 5.012e-07, 0.0, -1.0, 0.0, 0.0, -1.0, 9.537e-06, 0.0, -1.0, 7.532e-06, 0.0, -1.0, 9.537e-06, 0.0, -1.0, 5.012e-07, 0.0, -1.0, 7.532e-06, 0.0, -1.0, 5.012e-07, 0.0, -1.0, 0.0, 0.0, -1.0, 0.0, 0.0, -1.0, 7.532e-06, 0.0, -1.0, 5.012e-07, 0.0, -1.0, 0.0, 0.0, -1.0, 0.0, 0.0, -1.0, -6.567e-07, 0.0, -1.0, -1.955e-07, 0.0, -1.0, -1.955e-07, 0.0, -1.0, -6.567e-07, 0.0, -1.0, -9.102e-07, 0.0, -1.0, -9.102e-07, 0.0, -1.0, -6.567e-07, 0.0, -1.0, 0.0, 0.0, -1.0, 0.0, 0.0, -1.0, -1.955e-07, 0.0, -1.0, 0.0, 0.0, -1.0, 0.0, 0.0, -1.0, -6.567e-07, 0.0, -1.0, 0.0, 0.0, -1.0, 0.0, 0.0, -1.0, 0.0, 0.0, -1.0, 0.0, 0.0, -1.0, 0.0, 0.0, -1.0, -6.567e-07, 0.0, -1.0, 0.0, 0.0, -1.0, 0.0, 0.0, -1.0, -6.567e-07, 0.0, -1.0, 0.0, 0.0, -1.0, 0.0, 0.0, -1.0, 0.0, 0.0, -1.0, 0.0, 0.0, -1.0, 0.0, 0.0, -1.0, -6.567e-07, 0.0, -1.0, -3.574e-07, 0.0, -1.0, 0.0, 0.0, -1.0, 0.0, 0.0, -1.0, -2.932e-07, 0.0, -1.0, 0.0, 0.0, -1.0, -3.574e-07, 0.0, -1.0, -2.932e-07, 0.0, -1.0, -3.574e-07, 0.0, -1.0, -6.567e-07, 0.0, -1.0, -6.215e-07, 0.0, -1.0, -2.932e-07, 0.0, -1.0, -3.574e-07, 0.0, -1.0, -6.215e-07, 0.0, -1.0, 0.0, 0.0, -1.0, 0.0, 0.0, -1.0, 0.0, 0.0, -1.0, 0.0, 0.0, -1.0, 0.0, 0.0, -1.0, 0.0, 0.0, -1.0, 0.0, 0.0, -1.0, 0.0, 0.0, -1.0, 0.0, 0.0, -1.0, 0.0, 0.0, -1.0, 0.0, 0.0, -1.0, 0.0, 0.0, -1.0, 0.0, 0.0, -1.0, 0.0, 0.0, -1.0, 0.0, 0.0, -1.0, 0.0, 0.0, -1.0, 0.0, 0.0, -1.0, 0.0, 0.0, -1.0, 0.0, 0.0, -1.0, 0.0, 0.0, -1.0, 0.0, 0.0, -1.0, 0.0, 0.0, -1.0, 0.0, 0.0, -1.0, 0.0, 0.0, -1.0, 0.0, 0.0, -1.0, 0.0, 0.0, -1.0, 0.0, 0.0, -1.0, 0.0, 0.0, -1.0, 0.0, 0.0, -1.0, 0.0, 0.0, -1.0, 0.0, 0.0, -1.0, 0.0, 0.0, -1.0, 0.0, 0.0, -1.0, 0.0, 0.0, -1.0, 0.0, 0.0, -1.0, 0.0, 0.0, -1.0, 0.0, 0.0, -1.0, 0.0, 0.0, -1.0, 0.0, 0.0, -1.0, 0.0, 0.0, -1.0, 0.0, 0.0, -1.0, 0.0, 0.0, -1.0, 0.0, 0.0, -1.0, 0.0, 0.0, -1.0, 0.0, 0.0, -1.0, 0.0, 0.0, -1.0, 0.0, 0.0, -1.0, 0.0, 0.0, -1.0, 0.0, 0.0, -1.0, 0.0, 0.0, -1.0, 0.0, 0.0, -1.0, 0.0, 0.0, -1.0, 0.0, 0.0, -1.0, 0.0, 0.0, -1.0, 0.0, 0.0, -1.0, 0.0, 0.0, -1.0, 0.0, 0.0, -1.0, 0.0, 0.0, -1.0, 0.0, 0.0, -1.0, 0.0, 0.0, -1.0, 0.0, -1.0, 0.0, 0.0, -1.0, 0.0, 0.0, -1.0, 0.0, 0.0, -1.0, 0.0, 0.0, -1.0, 0.0, 0.0, -1.0, 0.0, 0.0, -1.0, 0.0, 0.0, -1.0, 0.0, 0.0, -1.0, 0.0, 0.0, -1.0, 0.0, 0.0, -1.0, 0.0, 0.0, -1.0, 0.0, 0.0, -1.0, 0.0, 0.0, -1.0, 0.0, 0.0, -1.0, 0.0, 0.0, -1.0, 0.0, 0.0, -1.0, 0.0, 0.0, -1.0, 0.0, 0.0, -1.0, 0.0, 0.0, -1.0, 0.0, 0.0, -1.0, 0.0, 0.0, -1.0, 0.0, 0.0, -1.0, 0.0, 0.0, -1.0, 0.0, 0.0, -1.0, 0.0, 0.0, -1.0, 0.0, 0.0, -1.0, 0.0, 0.0, -1.0, 0.0, 0.0, -1.0, 0.0, 0.0, -1.0, 0.0, 0.0, -1.0, 0.0, 0.0, -1.0, 0.0, 0.0, -1.0, 0.0, 0.0, -1.0, 0.0, 0.0, -1.0, 0.0, 0.0, -1.0, 0.0, 0.0, -1.0, 0.0, 0.0, -1.0, 0.0, 0.0, -1.0, 0.0, 0.0, -1.0, 0.0, 0.0, -1.0, 0.0, 0.0, -1.0, 0.0, 0.0, -1.0, 0.0, 0.0, -1.0, 0.0, 0.0, -1.0, 0.0, 0.0, -1.0, -1.569e-07, 0.0, -1.0, -1.55e-06, 0.0, -1.0, 0.0, 0.0, -1.0, -1.569e-07, 0.0, -1.0, 0.0, 0.0, -1.0, 0.0, 0.0, -1.0, -1.569e-07, 0.0, -1.0, -4.328e-08, 0.0, -1.0, -1.55e-06, 0.0, -1.0, 0.0, 0.0, -1.0, 0.0, 0.0, -1.0, -4.328e-08, 0.0, -1.0, 0.0, 0.0, -1.0, -4.328e-08, 0.0, -1.0, -1.569e-07, 0.0, -1.0, 0.0, 0.0, -1.0, 0.0, 0.0, -1.0, 0.0, 0.0, -1.0, 0.0, 0.0, -1.0, -1.569e-07, 0.0, -1.0, 0.0, 0.0, -1.0, 0.0, 0.0, -1.0, 0.0, 0.0, -1.0, -1.569e-07, 0.0, -1.0, 0.0, 0.0, -1.0, -1.569e-07, 0.0, -1.0, 0.0, 0.0, -1.0, 0.0, 0.0, -1.0, 0.0, 0.0, -1.0, 0.0, 0.0, -1.0, 0.0, 0.0, -1.0, 0.0, 0.0, -1.0, 0.0, 0.0, -1.0, 0.0, 0.0, -1.0, 0.0, 0.0, -1.0, 0.0, 0.0, -1.0, 0.0, 0.0, -1.0, 0.0, 0.0, -1.0, 0.0, 0.0, -1.0, 0.0, 0.0, -1.0, 0.0, 0.0, -1.0, 0.0, 0.0, -1.0, 0.0, 0.0, -1.0, 0.0, 0.0, -1.0, 0.0, 0.0, -1.0, 0.0, 0.0, -1.0, 0.0, 0.0, -1.0, 0.0, 0.0, -1.0, 0.0, 0.0, -1.0, 0.0, 0.0, -1.0, 0.0, 0.0, -1.0, 0.0, 0.0, -1.0, 0.0, 0.0, -1.0, 0.0, 0.0, -1.0, 0.0, 0.0, -1.0, 0.0, 0.0, -1.0, 0.0, 0.0, -1.0, 0.0, 0.0, -1.0, 0.0, 0.0, -1.0, 0.0, 0.0, -1.0, 0.0, 0.0, -1.0, 0.0, 0.0, -1.0, 0.0, 0.0, -1.0, 0.0, 0.0, -1.0, 0.0, 0.0, -1.0, 0.0, 0.0, -1.0, 0.0, 0.0, -1.0, 0.0, 0.0, -1.0, 0.0, 0.0, -1.0, 0.0, 0.0, -1.0, 0.0, 0.0, -1.0, 0.0, 0.0, -1.0, 0.0, 0.0, -1.0, 0.0, 0.0, -1.0, 0.0, 0.0, -1.0, 0.0, 0.0, -1.0, 0.0, 0.0, -1.0, 0.0, 0.0, -1.0, 0.0, 0.0, -1.0, 0.0, 0.0, -1.0, 0.0, 0.0, -1.0, 0.0, 0.0, -1.0, 0.0, 0.0, -1.0, 0.0, 0.0, -1.0, 0.0, 0.0, -1.0, 0.0, 0.0, -1.0, 0.0, 0.0, -1.0, 0.0, 0.0, -1.0, 0.0, 0.0, -1.0, 0.0, 0.0, -1.0, 0.0, 0.0, -1.0, 0.0, 0.0, -1.0, 0.0, 0.0, -1.0, 0.0, 0.0, -1.0, 0.0, 0.0, -1.0, 0.0, 0.0, -1.0, 0.0, 0.0, -1.0, 0.0, 0.0, -1.0, 0.0, 0.0, -1.0, 0.0, 0.0, -1.0, 0.0, 0.0, -1.0, 0.0, 0.0, -1.0, 0.0, 0.0, -1.0, 0.0, 0.0, -1.0, 0.0, 0.0, -1.0, 0.0, 0.0, -1.0, 0.0, 0.0, -1.0, 0.0, 0.0, -1.0, 0.0, 0.0, -1.0, 0.0, 0.0, -1.0, 0.0, 0.0, -1.0, 0.0, 0.0, -1.0, 0.0, 0.0, -1.0, 0.0, 0.0, -1.0, 0.0, 0.0, -1.0, 0.0, 0.0, -1.0, 0.0, 0.0, -1.0, 0.0, 0.0, -1.0, 0.0, 0.0, -1.0, 0.0, 0.0, -1.0, 0.0, 0.0, -1.0, 0.0, 0.0, -1.0, 0.0, 0.0, -1.0, 0.0, 0.0, -1.0, 0.0, 0.0, -1.0, 0.0, 0.0, -1.0, 0.0, 0.0, -1.0, 0.0, 0.0, -1.0, 0.0, 0.0, -1.0, 0.0, 0.0, -1.0, 0.0, 0.0, -1.0, 0.0, 0.0, -1.0, 0.0, 0.0, -1.0, 0.0, 0.0, -1.0, 0.0, 0.0, -1.0, 0.0, 0.0, -1.0, 0.0, 0.0, -1.0, 0.0, 0.0, -1.0, 0.0, 0.0, -1.0, 0.0, 0.0, -1.0, 0.0, 0.0, -1.0, 0.0, 0.0, -1.0, 0.0, 0.0, -1.0, 0.0, 0.0, -1.0, 0.0, 0.0, -1.0, 0.0, 0.0, -1.0, 0.0, 0.0, -1.0, 0.0, 0.0, -1.0, 0.0, 0.0, -1.0, 0.0, 0.0, -1.0, 0.0, 0.0, -1.0, 0.0, 0.0, -1.0, 0.0, 0.0, -1.0, 0.0, 0.0, -1.0, 0.0, 0.0, -1.0, 0.0, 0.0, -1.0, 0.0, 0.0, -1.0, 0.0, 0.0, -1.0, 0.0, 0.0, -1.0, 0.0, 0.0, -1.0, 0.0, 0.0, -1.0, 0.0, 0.0, -1.0, 0.0, 0.0, -1.0, 0.0, 0.0, -1.0, 0.0, 0.0, -1.0, 0.0, 0.0, -1.0, 0.0, 0.0, -1.0, 0.0, 0.0, -1.0, 0.0, 0.0, -1.0, 0.0, 0.0, -1.0, 0.0, 0.0, -1.0, 0.0, 0.0, -1.0, 0.0, 0.0, -1.0, 0.0, 0.0, -1.0, 0.0, 0.0, -1.0, 0.0, 0.0, -1.0, 0.0, 0.0, -1.0, 0.0, 0.0, -1.0, 0.0, 0.0, -1.0, 0.0, 0.0, -1.0, 0.0, 0.0, -1.0, 0.0, 0.0, -1.0, 0.0, 0.0, -1.0, 0.0, 0.0, -1.0, 0.0, 0.0, -1.0, 0.0, 0.0, -1.0, 0.0, 0.0, -1.0, 0.0, 0.0, -1.0, 0.0, 0.0, -1.0, 0.0, 0.0, -1.0, 0.0, 0.0, -1.0, 0.0, 0.0, -1.0, 0.0, 0.0, -1.0, 0.0, 0.0, -1.0, 0.0, 0.0, -1.0, 0.0, 0.0, -1.0, 0.0, 0.0, -1.0, 0.0, 0.0, -1.0, 0.0, 0.0, -1.0, 0.0, 0.0, -1.0, 0.0, 0.0, -1.0, 0.0, 0.0, -1.0, 0.0, 0.0, -1.0, 0.0, 0.0, -1.0, 0.0, 0.0, -1.0, 0.0, 0.0, -1.0, 0.0, 0.0, -1.0, 0.0, 0.0, -1.0, 0.0, 0.0, -1.0, 0.0, 0.0, -1.0, 0.0, 0.0, -1.0, 0.0, 0.0, -1.0, 0.0, 0.0, -1.0, 0.0, 0.0, -1.0, 0.0, 0.0, -1.0, 0.0, 0.0, -1.0, 0.0, 0.0, -1.0, 0.0, 0.0, -1.0, 0.0, 0.0, -1.0, 0.0, 0.0, -1.0, 0.0, 0.0, -1.0, 0.0, 0.0, -1.0, 0.0, 0.0, -1.0, 0.0, 0.0, -1.0, 0.0, 0.0, -1.0, 0.0, 0.0, -1.0, 0.0, 0.0, -1.0, 0.0, 0.0, -1.0, 0.0, 0.0, -1.0, 0.0, 0.0, -1.0, 0.0, 0.0, -1.0, 0.0, 0.0, -1.0, 0.0, 0.0, -1.0, 0.0, 0.0, 1.0, 0.0, 0.0, 1.0, 0.0, 0.0, 1.0, 0.0, 0.0, 1.0, 0.0, 0.0, 1.0, 0.0, 0.0, 1.0, 0.0, 0.0, 1.0, 0.0, 0.0, 1.0, 0.0, 0.0, 1.0, 0.0, 0.0, 1.0, 0.0, 0.0, 1.0, 0.0, 0.0, 1.0, 0.0, 0.0, 1.0, 0.0, 0.0, 1.0, 0.0, 0.0, 1.0, 0.0, 0.0, 1.0, 0.0, 0.0, 1.0, 0.0, 0.0, 1.0, 0.0, 0.0, 1.0, 0.0, 0.0, 1.0, 0.0, 0.0, 1.0, 0.0, 0.0, 1.0, 0.0, 0.0, 1.0, 0.0, 0.0, 1.0, 0.0, 0.0, 1.0, 0.0, 0.0, 1.0, 0.0, 0.0, 1.0, 0.0, 0.0, 1.0, 0.0, 0.0, 1.0, 0.0, 0.0, 1.0, 0.0, 0.0, 1.0, 0.0, 0.0, 1.0, 0.0, 0.0, 1.0, 0.0, 0.0, 1.0, 0.0, 0.0, 1.0, 0.0, 0.0, 1.0, 0.0, 0.0, 1.0, 0.0, 0.0, 1.0, 0.0, 0.0, 1.0, 0.0, 0.0, 1.0, 0.0, 0.0, 1.0, 0.0, 0.0, 1.0, 0.0, 0.0, 1.0, 0.0, 0.0, 1.0, 0.0, 0.0, 1.0, 0.0, 0.0, 1.0, 0.0, 0.0, 1.0, 0.0, 0.0, 1.0, 0.0, 0.0, 1.0, 0.0, 0.0, 1.0, 0.0, 0.0, 1.0, 0.0, 0.0, 1.0, 0.0, 0.0, 1.0, 0.0, 0.0, 1.0, 0.0, 0.0, 1.0, 0.0, 0.0, 1.0, 0.0, 0.0, 1.0, 0.0, 0.0, 1.0, 0.0, 0.0, 1.0, 0.0, 0.0, 1.0, 0.0, 0.0, 1.0, 0.0, 0.0, 1.0, 0.0, 0.0, 1.0, 0.0, 0.0, 1.0, 0.0, 0.0, 1.0, 0.0, 0.0, 1.0, 0.0, 0.0, 1.0, 0.0, 0.0, 1.0, 0.0, 0.0, 1.0, 0.0, 0.0, 1.0, 0.0, 0.0, 1.0, 0.0, 0.0, 1.0, 0.0, 0.0, 1.0, 0.0, 0.0, 1.0, 0.0, 0.0, 1.0, 0.0, 0.0, 1.0, 0.0, 0.0, 1.0, 0.0, 0.0, 1.0, 0.0, 0.0, 1.0, 0.0, 0.0, 1.0, 0.0, 0.0, 1.0, 0.0, 0.0, 1.0, 0.0, 0.0, 1.0, 0.0, 0.0, 1.0, 0.0, 0.0, 1.0, 0.0, 0.0, 1.0, 0.0, 0.0, 1.0, 0.0, 0.0, 1.0, 0.0, 0.0, 1.0, 0.0, 0.0, 1.0, 7.556e-06, 0.0, 1.0, 0.0, 0.0, 1.0, 0.0, 0.0, 1.0, 2.96e-07, 0.0, 1.0, 2.142e-06, 0.0, 1.0, 0.0, 0.0, 1.0, 2.96e-07, 0.0, 1.0, 7.556e-06, 0.0, 1.0, 2.142e-06, 0.0, 1.0, 2.96e-07, 0.0, 1.0, 0.0, 0.0, 1.0, 7.556e-06, 0.0, 1.0, 2.96e-07, 0.0, 1.0, 0.0, 0.0, 1.0, 0.0, 0.0, 1.0, 2.96e-07, 0.0, 1.0, 2.96e-07, 0.0, 1.0, 0.0, 0.0, 1.0, 0.0, 0.0, 1.0, 0.0, 0.0, 1.0, 0.0, 0.0, 1.0, 0.0, 0.0, 1.0, 0.0, 0.0, 1.0, 0.0, 0.0, 1.0, 0.0, 0.0, 1.0, 0.0, 0.0, 1.0, 0.0, 0.0, 1.0, 0.0, 0.0, 1.0, 0.0, 0.0, 1.0, 0.0, 0.0, 1.0, 0.0, 0.0, 1.0, 0.0, 0.0, 1.0, 0.0, 0.0, 1.0, 0.0, 0.0, 1.0, 0.0, 0.0, 1.0, 0.0, 0.0, 1.0, 0.0, 0.0, 1.0, 0.0, 0.0, 1.0, 0.0, 0.0, 1.0, 0.0, 0.0, 1.0, 0.0, 0.0, 1.0, 0.0, 0.0, 1.0, 0.0, 0.0, 1.0, 0.0, 0.0, 1.0, 0.0, 0.0, 1.0, 0.0, 0.0, 1.0, 0.0, 0.0, 1.0, 0.0, 0.0, 1.0, 0.0, 0.0, 1.0, 0.0, 0.0, 1.0, 0.0, 0.0, 1.0, 0.0, 0.0, 1.0, 0.0, 0.0, 1.0, 0.0, 0.0, 1.0, 0.0, 0.0, 1.0, 0.0, 0.0, 1.0, 0.0, 0.0, 1.0, 0.0, 0.0, 1.0, 0.0, 0.0, 1.0, 0.0, 0.0, 1.0, 0.0, 0.0, 1.0, 0.0, 0.0, 1.0, 0.0, 0.0, 1.0, 0.0, 0.0, 1.0, 0.0, 0.0, 1.0, 0.0, 0.0, 1.0, 1.834e-07, 0.0, 1.0, 0.0, 0.0, 1.0, 1.834e-07, 0.0, 1.0, 0.0, 0.0, 1.0, 0.0, 0.0, 1.0, 1.834e-07, 0.0, 1.0, 0.0, 0.0, 1.0, 0.0, 0.0, 1.0, 1.834e-07, 0.0, 1.0, 0.0, 0.0, 1.0, 0.0, 0.0, 1.0, 1.834e-07, 0.0, 1.0, 1.498e-06, 0.0, 1.0, 1.498e-06, 0.0, 1.0, 1.834e-07, 0.0, 1.0, 2.207e-05, 0.0, 1.0, 2.207e-05, 0.0, 1.0, 1.834e-07, 0.0, 1.0, -2.853e-09, 0.0, 1.0, -2.853e-09, 0.0, 1.0, 1.834e-07, 0.0, 1.0, 2.095e-05, 0.0, 1.0, 2.095e-05, 0.0, 1.0, 1.834e-07, 0.0, 1.0, 0.0, 0.0, 1.0, 0.0, 0.0, 1.0, 1.834e-07, 0.0, 1.0, 0.0, 0.0, 1.0, 0.0, 0.0, 1.0, 1.834e-07, 0.0, 1.0, 0.0, 0.0, 1.0, 0.0, 0.0, 1.0, 0.0, 0.0, 1.0, 0.0, 0.0, 1.0, 0.0, 0.0, 1.0, 0.0, 0.0, 1.0, 0.0, 0.0, 1.0, 0.0, 0.0, 1.0, 0.0, 0.0, 1.0, 0.0, 0.0, 1.0, 0.0, 0.0, 1.0, 0.0, 0.0, 1.0, 0.0])] * 3)])

# ---- objects
ob_light = bpy.data.objects.new('Light', light_light)
ob_camera = bpy.data.objects.new('Camera', cam_camera)
ob_raccoon = bpy.data.objects.new('Raccoon', me_raccoon)

# ---- transforms, parenting, visibility, modifiers, constraints
ob_light.location = (4.076, 1.005, 5.904)
ob_light.rotation_euler = (0.6503, 0.05522, 1.866)
ob_light.lock_rotations_4d = False
ob_light.empty_display_type = 'ARROWS'
ob_light.color = (0.0, 0.0, 0.0, 0.0)
ob_light.lineart.crease_threshold = 0.0
ob_camera.location = (7.359, -6.926, 4.958)
ob_camera.rotation_euler = (1.109, 0.0, 0.8149)
ob_camera.lock_rotations_4d = False
ob_camera.empty_display_type = 'ARROWS'
ob_camera.color = (0.0, 0.0, 0.0, 0.0)
ob_camera.display_type = 'WIRE'
ob_camera.lineart.crease_threshold = 0.0
ob_raccoon.location = (-2.778, -6.6, -2.888)
ob_raccoon.rotation_euler = (1.571, -0.0, 0.0182)
ob_raccoon.lineart.crease_threshold = 0.0

# ---- collection membership
col_collection.objects.link(ob_light)
col_collection.objects.link(ob_camera)
col_collection.objects.link(ob_raccoon)

# ---- scene / render settings (as saved in the file)
scene.camera = ob_camera
scene.frame_start = 1; scene.frame_end = 250; scene.frame_set(1)
scene.render.engine = 'BLENDER_EEVEE_NEXT'
scene.cycles.use_denoising = False
scene.cycles.samples = 128
scene.cycles.sampling_pattern = 'TABULATED_SOBOL'
scene.cycles.use_adaptive_sampling = False
scene.cycles.use_light_tree = False
scene.view_settings.view_transform = 'Filmic'
bpy.context.view_layer.update()
